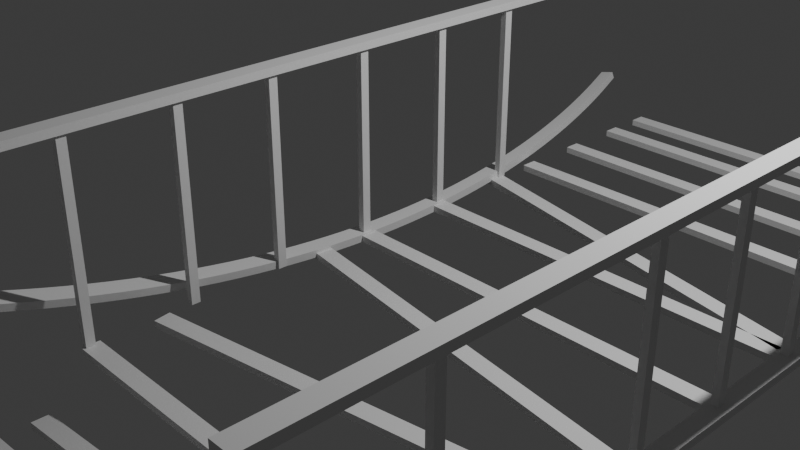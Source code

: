 # Source: PlatformBroken.blend  (saved by Blender 4.0.36; exported with 4.5.12 LTS)
import bpy
from mathutils import Matrix  # noqa: F401  (used for matrix-valued properties, if any)

bpy.ops.wm.read_factory_settings(use_empty=True)
scene = bpy.context.scene
scene.name = 'Scene'

# ---- collections
col_collection = bpy.data.collections.new('Collection'); scene.collection.children.link(col_collection)

# ---- materials (node trees are filled in below, after node groups)
mat_material = bpy.data.materials.new('Material')
mat_material.alpha_threshold = 0.0
mat_material.use_transparent_shadow = False
mat_material.roughness = 0.5
mat_material.line_color = (0.0, 0.0, 0.0, 1.0)
mat_material_001 = bpy.data.materials.new('Material.001')
mat_material_001.alpha_threshold = 0.0
mat_material_001.use_transparent_shadow = False
mat_material_001.roughness = 0.5
mat_material_001.line_color = (0.0, 0.0, 0.0, 1.0)
mat_material_009 = bpy.data.materials.new('Material.009')
mat_material_009.alpha_threshold = 0.0
mat_material_009.use_transparent_shadow = False
mat_material_009.roughness = 0.5
mat_material_009.line_color = (0.0, 0.0, 0.0, 1.0)
mat_material_011 = bpy.data.materials.new('Material.011')
mat_material_011.alpha_threshold = 0.0
mat_material_011.use_transparent_shadow = False
mat_material_011.roughness = 0.5
mat_material_011.line_color = (0.0, 0.0, 0.0, 1.0)
mat_material_014 = bpy.data.materials.new('Material.014')
mat_material_014.alpha_threshold = 0.0
mat_material_014.use_transparent_shadow = False
mat_material_014.roughness = 0.5
mat_material_014.line_color = (0.0, 0.0, 0.0, 1.0)
mat_material_015 = bpy.data.materials.new('Material.015')
mat_material_015.alpha_threshold = 0.0
mat_material_015.use_transparent_shadow = False
mat_material_015.roughness = 0.5
mat_material_015.line_color = (0.0, 0.0, 0.0, 1.0)
mat_material_016 = bpy.data.materials.new('Material.016')
mat_material_016.alpha_threshold = 0.0
mat_material_016.use_transparent_shadow = False
mat_material_016.roughness = 0.5
mat_material_016.line_color = (0.0, 0.0, 0.0, 1.0)
mat_material_017 = bpy.data.materials.new('Material.017')
mat_material_017.alpha_threshold = 0.0
mat_material_017.use_transparent_shadow = False
mat_material_017.roughness = 0.5
mat_material_017.line_color = (0.0, 0.0, 0.0, 1.0)
mat_material_018 = bpy.data.materials.new('Material.018')
mat_material_018.alpha_threshold = 0.0
mat_material_018.use_transparent_shadow = False
mat_material_018.roughness = 0.5
mat_material_018.line_color = (0.0, 0.0, 0.0, 1.0)
mat_material_021 = bpy.data.materials.new('Material.021')
mat_material_021.alpha_threshold = 0.0
mat_material_021.use_transparent_shadow = False
mat_material_021.roughness = 0.5
mat_material_021.line_color = (0.0, 0.0, 0.0, 1.0)
mat_material_022 = bpy.data.materials.new('Material.022')
mat_material_022.alpha_threshold = 0.0
mat_material_022.use_transparent_shadow = False
mat_material_022.roughness = 0.5
mat_material_022.line_color = (0.0, 0.0, 0.0, 1.0)
mat_material_023 = bpy.data.materials.new('Material.023')
mat_material_023.alpha_threshold = 0.0
mat_material_023.use_transparent_shadow = False
mat_material_023.roughness = 0.5
mat_material_023.line_color = (0.0, 0.0, 0.0, 1.0)
mat_material_024 = bpy.data.materials.new('Material.024')
mat_material_024.alpha_threshold = 0.0
mat_material_024.use_transparent_shadow = False
mat_material_024.roughness = 0.5
mat_material_024.line_color = (0.0, 0.0, 0.0, 1.0)
mat_material_025 = bpy.data.materials.new('Material.025')
mat_material_025.alpha_threshold = 0.0
mat_material_025.use_transparent_shadow = False
mat_material_025.roughness = 0.5
mat_material_025.line_color = (0.0, 0.0, 0.0, 1.0)
mat_material_026 = bpy.data.materials.new('Material.026')
mat_material_026.alpha_threshold = 0.0
mat_material_026.use_transparent_shadow = False
mat_material_026.roughness = 0.5
mat_material_026.line_color = (0.0, 0.0, 0.0, 1.0)
mat_material_027 = bpy.data.materials.new('Material.027')
mat_material_027.alpha_threshold = 0.0
mat_material_027.use_transparent_shadow = False
mat_material_027.roughness = 0.5
mat_material_027.line_color = (0.0, 0.0, 0.0, 1.0)
mat_material_028 = bpy.data.materials.new('Material.028')
mat_material_028.alpha_threshold = 0.0
mat_material_028.use_transparent_shadow = False
mat_material_028.roughness = 0.5
mat_material_028.line_color = (0.0, 0.0, 0.0, 1.0)
mat_material_029 = bpy.data.materials.new('Material.029')
mat_material_029.alpha_threshold = 0.0
mat_material_029.use_transparent_shadow = False
mat_material_029.roughness = 0.5
mat_material_029.line_color = (0.0, 0.0, 0.0, 1.0)
mat_material_030 = bpy.data.materials.new('Material.030')
mat_material_030.alpha_threshold = 0.0
mat_material_030.use_transparent_shadow = False
mat_material_030.roughness = 0.5
mat_material_030.line_color = (0.0, 0.0, 0.0, 1.0)
mat_material_031 = bpy.data.materials.new('Material.031')
mat_material_031.alpha_threshold = 0.0
mat_material_031.use_transparent_shadow = False
mat_material_031.roughness = 0.5
mat_material_031.line_color = (0.0, 0.0, 0.0, 1.0)
mat_material_032 = bpy.data.materials.new('Material.032')
mat_material_032.alpha_threshold = 0.0
mat_material_032.use_transparent_shadow = False
mat_material_032.roughness = 0.5
mat_material_032.line_color = (0.0, 0.0, 0.0, 1.0)
mat_material_034 = bpy.data.materials.new('Material.034')
mat_material_034.alpha_threshold = 0.0
mat_material_034.use_transparent_shadow = False
mat_material_034.roughness = 0.5
mat_material_034.line_color = (0.0, 0.0, 0.0, 1.0)
mat_material_035 = bpy.data.materials.new('Material.035')
mat_material_035.alpha_threshold = 0.0
mat_material_035.use_transparent_shadow = False
mat_material_035.roughness = 0.5
mat_material_035.line_color = (0.0, 0.0, 0.0, 1.0)
mat_material_036 = bpy.data.materials.new('Material.036')
mat_material_036.alpha_threshold = 0.0
mat_material_036.use_transparent_shadow = False
mat_material_036.roughness = 0.5
mat_material_036.line_color = (0.0, 0.0, 0.0, 1.0)
mat_material_037 = bpy.data.materials.new('Material.037')
mat_material_037.alpha_threshold = 0.0
mat_material_037.use_transparent_shadow = False
mat_material_037.roughness = 0.5
mat_material_037.line_color = (0.0, 0.0, 0.0, 1.0)
mat_material_038 = bpy.data.materials.new('Material.038')
mat_material_038.alpha_threshold = 0.0
mat_material_038.use_transparent_shadow = False
mat_material_038.roughness = 0.5
mat_material_038.line_color = (0.0, 0.0, 0.0, 1.0)
mat_material_039 = bpy.data.materials.new('Material.039')
mat_material_039.alpha_threshold = 0.0
mat_material_039.use_transparent_shadow = False
mat_material_039.roughness = 0.5
mat_material_039.line_color = (0.0, 0.0, 0.0, 1.0)
mat_material_040 = bpy.data.materials.new('Material.040')
mat_material_040.alpha_threshold = 0.0
mat_material_040.use_transparent_shadow = False
mat_material_040.roughness = 0.5
mat_material_040.line_color = (0.0, 0.0, 0.0, 1.0)
mat_material_041 = bpy.data.materials.new('Material.041')
mat_material_041.alpha_threshold = 0.0
mat_material_041.use_transparent_shadow = False
mat_material_041.roughness = 0.5
mat_material_041.line_color = (0.0, 0.0, 0.0, 1.0)
mat_material_043 = bpy.data.materials.new('Material.043')
mat_material_043.alpha_threshold = 0.0
mat_material_043.use_transparent_shadow = False
mat_material_043.roughness = 0.5
mat_material_043.line_color = (0.0, 0.0, 0.0, 1.0)
mat_material_044 = bpy.data.materials.new('Material.044')
mat_material_044.alpha_threshold = 0.0
mat_material_044.use_transparent_shadow = False
mat_material_044.roughness = 0.5
mat_material_044.line_color = (0.0, 0.0, 0.0, 1.0)

# ---- material node trees
mat_material.use_nodes = True; mat_material.node_tree.nodes.clear()
_N = mat_material.node_tree.nodes; _L = mat_material.node_tree.links
n0 = _N.new('ShaderNodeOutputMaterial'); n0.name = 'Material Output'; n0.location = (300, 300)
n1 = _N.new('ShaderNodeBsdfPrincipled'); n1.name = 'Principled BSDF'; n1.location = (10, 300)
n1.inputs[3].default_value = 1.45
_L.new(n1.outputs[0], n0.inputs[0])
n0.is_active_output = True
mat_material_001.use_nodes = True; mat_material_001.node_tree.nodes.clear()
_N = mat_material_001.node_tree.nodes; _L = mat_material_001.node_tree.links
n0 = _N.new('ShaderNodeOutputMaterial'); n0.name = 'Material Output'; n0.location = (300, 300)
n1 = _N.new('ShaderNodeBsdfPrincipled'); n1.name = 'Principled BSDF'; n1.location = (10, 300)
n1.inputs[3].default_value = 1.45
_L.new(n1.outputs[0], n0.inputs[0])
n0.is_active_output = True
mat_material_009.use_nodes = True; mat_material_009.node_tree.nodes.clear()
_N = mat_material_009.node_tree.nodes; _L = mat_material_009.node_tree.links
n0 = _N.new('ShaderNodeOutputMaterial'); n0.name = 'Material Output'; n0.location = (300, 300)
n1 = _N.new('ShaderNodeBsdfPrincipled'); n1.name = 'Principled BSDF'; n1.location = (10, 300)
n1.inputs[3].default_value = 1.45
_L.new(n1.outputs[0], n0.inputs[0])
n0.is_active_output = True
mat_material_011.use_nodes = True; mat_material_011.node_tree.nodes.clear()
_N = mat_material_011.node_tree.nodes; _L = mat_material_011.node_tree.links
n0 = _N.new('ShaderNodeOutputMaterial'); n0.name = 'Material Output'; n0.location = (300, 300)
n1 = _N.new('ShaderNodeBsdfPrincipled'); n1.name = 'Principled BSDF'; n1.location = (10, 300)
n1.inputs[3].default_value = 1.45
_L.new(n1.outputs[0], n0.inputs[0])
n0.is_active_output = True
mat_material_014.use_nodes = True; mat_material_014.node_tree.nodes.clear()
_N = mat_material_014.node_tree.nodes; _L = mat_material_014.node_tree.links
n0 = _N.new('ShaderNodeOutputMaterial'); n0.name = 'Material Output'; n0.location = (300, 300)
n1 = _N.new('ShaderNodeBsdfPrincipled'); n1.name = 'Principled BSDF'; n1.location = (10, 300)
n1.inputs[3].default_value = 1.45
_L.new(n1.outputs[0], n0.inputs[0])
n0.is_active_output = True
mat_material_015.use_nodes = True; mat_material_015.node_tree.nodes.clear()
_N = mat_material_015.node_tree.nodes; _L = mat_material_015.node_tree.links
n0 = _N.new('ShaderNodeOutputMaterial'); n0.name = 'Material Output'; n0.location = (300, 300)
n1 = _N.new('ShaderNodeBsdfPrincipled'); n1.name = 'Principled BSDF'; n1.location = (10, 300)
n1.inputs[3].default_value = 1.45
_L.new(n1.outputs[0], n0.inputs[0])
n0.is_active_output = True
mat_material_016.use_nodes = True; mat_material_016.node_tree.nodes.clear()
_N = mat_material_016.node_tree.nodes; _L = mat_material_016.node_tree.links
n0 = _N.new('ShaderNodeOutputMaterial'); n0.name = 'Material Output'; n0.location = (300, 300)
n1 = _N.new('ShaderNodeBsdfPrincipled'); n1.name = 'Principled BSDF'; n1.location = (10, 300)
n1.inputs[3].default_value = 1.45
_L.new(n1.outputs[0], n0.inputs[0])
n0.is_active_output = True
mat_material_017.use_nodes = True; mat_material_017.node_tree.nodes.clear()
_N = mat_material_017.node_tree.nodes; _L = mat_material_017.node_tree.links
n0 = _N.new('ShaderNodeOutputMaterial'); n0.name = 'Material Output'; n0.location = (300, 300)
n1 = _N.new('ShaderNodeBsdfPrincipled'); n1.name = 'Principled BSDF'; n1.location = (10, 300)
n1.inputs[3].default_value = 1.45
_L.new(n1.outputs[0], n0.inputs[0])
n0.is_active_output = True
mat_material_018.use_nodes = True; mat_material_018.node_tree.nodes.clear()
_N = mat_material_018.node_tree.nodes; _L = mat_material_018.node_tree.links
n0 = _N.new('ShaderNodeOutputMaterial'); n0.name = 'Material Output'; n0.location = (300, 300)
n1 = _N.new('ShaderNodeBsdfPrincipled'); n1.name = 'Principled BSDF'; n1.location = (10, 300)
n1.inputs[3].default_value = 1.45
_L.new(n1.outputs[0], n0.inputs[0])
n0.is_active_output = True
mat_material_021.use_nodes = True; mat_material_021.node_tree.nodes.clear()
_N = mat_material_021.node_tree.nodes; _L = mat_material_021.node_tree.links
n0 = _N.new('ShaderNodeOutputMaterial'); n0.name = 'Material Output'; n0.location = (300, 300)
n1 = _N.new('ShaderNodeBsdfPrincipled'); n1.name = 'Principled BSDF'; n1.location = (10, 300)
n1.inputs[3].default_value = 1.45
_L.new(n1.outputs[0], n0.inputs[0])
n0.is_active_output = True
mat_material_022.use_nodes = True; mat_material_022.node_tree.nodes.clear()
_N = mat_material_022.node_tree.nodes; _L = mat_material_022.node_tree.links
n0 = _N.new('ShaderNodeOutputMaterial'); n0.name = 'Material Output'; n0.location = (300, 300)
n1 = _N.new('ShaderNodeBsdfPrincipled'); n1.name = 'Principled BSDF'; n1.location = (10, 300)
n1.inputs[3].default_value = 1.45
_L.new(n1.outputs[0], n0.inputs[0])
n0.is_active_output = True
mat_material_023.use_nodes = True; mat_material_023.node_tree.nodes.clear()
_N = mat_material_023.node_tree.nodes; _L = mat_material_023.node_tree.links
n0 = _N.new('ShaderNodeOutputMaterial'); n0.name = 'Material Output'; n0.location = (300, 300)
n1 = _N.new('ShaderNodeBsdfPrincipled'); n1.name = 'Principled BSDF'; n1.location = (10, 300)
n1.inputs[3].default_value = 1.45
_L.new(n1.outputs[0], n0.inputs[0])
n0.is_active_output = True
mat_material_024.use_nodes = True; mat_material_024.node_tree.nodes.clear()
_N = mat_material_024.node_tree.nodes; _L = mat_material_024.node_tree.links
n0 = _N.new('ShaderNodeOutputMaterial'); n0.name = 'Material Output'; n0.location = (300, 300)
n1 = _N.new('ShaderNodeBsdfPrincipled'); n1.name = 'Principled BSDF'; n1.location = (10, 300)
n1.inputs[3].default_value = 1.45
_L.new(n1.outputs[0], n0.inputs[0])
n0.is_active_output = True
mat_material_025.use_nodes = True; mat_material_025.node_tree.nodes.clear()
_N = mat_material_025.node_tree.nodes; _L = mat_material_025.node_tree.links
n0 = _N.new('ShaderNodeOutputMaterial'); n0.name = 'Material Output'; n0.location = (300, 300)
n1 = _N.new('ShaderNodeBsdfPrincipled'); n1.name = 'Principled BSDF'; n1.location = (10, 300)
n1.inputs[3].default_value = 1.45
_L.new(n1.outputs[0], n0.inputs[0])
n0.is_active_output = True
mat_material_026.use_nodes = True; mat_material_026.node_tree.nodes.clear()
_N = mat_material_026.node_tree.nodes; _L = mat_material_026.node_tree.links
n0 = _N.new('ShaderNodeOutputMaterial'); n0.name = 'Material Output'; n0.location = (300, 300)
n1 = _N.new('ShaderNodeBsdfPrincipled'); n1.name = 'Principled BSDF'; n1.location = (10, 300)
n1.inputs[3].default_value = 1.45
_L.new(n1.outputs[0], n0.inputs[0])
n0.is_active_output = True
mat_material_027.use_nodes = True; mat_material_027.node_tree.nodes.clear()
_N = mat_material_027.node_tree.nodes; _L = mat_material_027.node_tree.links
n0 = _N.new('ShaderNodeOutputMaterial'); n0.name = 'Material Output'; n0.location = (300, 300)
n1 = _N.new('ShaderNodeBsdfPrincipled'); n1.name = 'Principled BSDF'; n1.location = (10, 300)
n1.inputs[3].default_value = 1.45
_L.new(n1.outputs[0], n0.inputs[0])
n0.is_active_output = True
mat_material_028.use_nodes = True; mat_material_028.node_tree.nodes.clear()
_N = mat_material_028.node_tree.nodes; _L = mat_material_028.node_tree.links
n0 = _N.new('ShaderNodeOutputMaterial'); n0.name = 'Material Output'; n0.location = (300, 300)
n1 = _N.new('ShaderNodeBsdfPrincipled'); n1.name = 'Principled BSDF'; n1.location = (10, 300)
n1.inputs[3].default_value = 1.45
_L.new(n1.outputs[0], n0.inputs[0])
n0.is_active_output = True
mat_material_029.use_nodes = True; mat_material_029.node_tree.nodes.clear()
_N = mat_material_029.node_tree.nodes; _L = mat_material_029.node_tree.links
n0 = _N.new('ShaderNodeOutputMaterial'); n0.name = 'Material Output'; n0.location = (300, 300)
n1 = _N.new('ShaderNodeBsdfPrincipled'); n1.name = 'Principled BSDF'; n1.location = (10, 300)
n1.inputs[3].default_value = 1.45
_L.new(n1.outputs[0], n0.inputs[0])
n0.is_active_output = True
mat_material_030.use_nodes = True; mat_material_030.node_tree.nodes.clear()
_N = mat_material_030.node_tree.nodes; _L = mat_material_030.node_tree.links
n0 = _N.new('ShaderNodeOutputMaterial'); n0.name = 'Material Output'; n0.location = (300, 300)
n1 = _N.new('ShaderNodeBsdfPrincipled'); n1.name = 'Principled BSDF'; n1.location = (10, 300)
n1.inputs[3].default_value = 1.45
_L.new(n1.outputs[0], n0.inputs[0])
n0.is_active_output = True
mat_material_031.use_nodes = True; mat_material_031.node_tree.nodes.clear()
_N = mat_material_031.node_tree.nodes; _L = mat_material_031.node_tree.links
n0 = _N.new('ShaderNodeOutputMaterial'); n0.name = 'Material Output'; n0.location = (300, 300)
n1 = _N.new('ShaderNodeBsdfPrincipled'); n1.name = 'Principled BSDF'; n1.location = (10, 300)
n1.inputs[3].default_value = 1.45
_L.new(n1.outputs[0], n0.inputs[0])
n0.is_active_output = True
mat_material_032.use_nodes = True; mat_material_032.node_tree.nodes.clear()
_N = mat_material_032.node_tree.nodes; _L = mat_material_032.node_tree.links
n0 = _N.new('ShaderNodeOutputMaterial'); n0.name = 'Material Output'; n0.location = (300, 300)
n1 = _N.new('ShaderNodeBsdfPrincipled'); n1.name = 'Principled BSDF'; n1.location = (10, 300)
n1.inputs[3].default_value = 1.45
_L.new(n1.outputs[0], n0.inputs[0])
n0.is_active_output = True
mat_material_034.use_nodes = True; mat_material_034.node_tree.nodes.clear()
_N = mat_material_034.node_tree.nodes; _L = mat_material_034.node_tree.links
n0 = _N.new('ShaderNodeOutputMaterial'); n0.name = 'Material Output'; n0.location = (300, 300)
n1 = _N.new('ShaderNodeBsdfPrincipled'); n1.name = 'Principled BSDF'; n1.location = (10, 300)
n1.inputs[3].default_value = 1.45
_L.new(n1.outputs[0], n0.inputs[0])
n0.is_active_output = True
mat_material_035.use_nodes = True; mat_material_035.node_tree.nodes.clear()
_N = mat_material_035.node_tree.nodes; _L = mat_material_035.node_tree.links
n0 = _N.new('ShaderNodeOutputMaterial'); n0.name = 'Material Output'; n0.location = (300, 300)
n1 = _N.new('ShaderNodeBsdfPrincipled'); n1.name = 'Principled BSDF'; n1.location = (10, 300)
n1.inputs[3].default_value = 1.45
_L.new(n1.outputs[0], n0.inputs[0])
n0.is_active_output = True
mat_material_036.use_nodes = True; mat_material_036.node_tree.nodes.clear()
_N = mat_material_036.node_tree.nodes; _L = mat_material_036.node_tree.links
n0 = _N.new('ShaderNodeOutputMaterial'); n0.name = 'Material Output'; n0.location = (300, 300)
n1 = _N.new('ShaderNodeBsdfPrincipled'); n1.name = 'Principled BSDF'; n1.location = (10, 300)
n1.inputs[3].default_value = 1.45
_L.new(n1.outputs[0], n0.inputs[0])
n0.is_active_output = True
mat_material_037.use_nodes = True; mat_material_037.node_tree.nodes.clear()
_N = mat_material_037.node_tree.nodes; _L = mat_material_037.node_tree.links
n0 = _N.new('ShaderNodeOutputMaterial'); n0.name = 'Material Output'; n0.location = (300, 300)
n1 = _N.new('ShaderNodeBsdfPrincipled'); n1.name = 'Principled BSDF'; n1.location = (10, 300)
n1.inputs[3].default_value = 1.45
_L.new(n1.outputs[0], n0.inputs[0])
n0.is_active_output = True
mat_material_038.use_nodes = True; mat_material_038.node_tree.nodes.clear()
_N = mat_material_038.node_tree.nodes; _L = mat_material_038.node_tree.links
n0 = _N.new('ShaderNodeOutputMaterial'); n0.name = 'Material Output'; n0.location = (300, 300)
n1 = _N.new('ShaderNodeBsdfPrincipled'); n1.name = 'Principled BSDF'; n1.location = (10, 300)
n1.inputs[3].default_value = 1.45
_L.new(n1.outputs[0], n0.inputs[0])
n0.is_active_output = True
mat_material_039.use_nodes = True; mat_material_039.node_tree.nodes.clear()
_N = mat_material_039.node_tree.nodes; _L = mat_material_039.node_tree.links
n0 = _N.new('ShaderNodeOutputMaterial'); n0.name = 'Material Output'; n0.location = (300, 300)
n1 = _N.new('ShaderNodeBsdfPrincipled'); n1.name = 'Principled BSDF'; n1.location = (10, 300)
n1.inputs[3].default_value = 1.45
_L.new(n1.outputs[0], n0.inputs[0])
n0.is_active_output = True
mat_material_040.use_nodes = True; mat_material_040.node_tree.nodes.clear()
_N = mat_material_040.node_tree.nodes; _L = mat_material_040.node_tree.links
n0 = _N.new('ShaderNodeOutputMaterial'); n0.name = 'Material Output'; n0.location = (300, 300)
n1 = _N.new('ShaderNodeBsdfPrincipled'); n1.name = 'Principled BSDF'; n1.location = (10, 300)
n1.inputs[3].default_value = 1.45
_L.new(n1.outputs[0], n0.inputs[0])
n0.is_active_output = True
mat_material_041.use_nodes = True; mat_material_041.node_tree.nodes.clear()
_N = mat_material_041.node_tree.nodes; _L = mat_material_041.node_tree.links
n0 = _N.new('ShaderNodeOutputMaterial'); n0.name = 'Material Output'; n0.location = (300, 300)
n1 = _N.new('ShaderNodeBsdfPrincipled'); n1.name = 'Principled BSDF'; n1.location = (10, 300)
n1.inputs[3].default_value = 1.45
_L.new(n1.outputs[0], n0.inputs[0])
n0.is_active_output = True
mat_material_043.use_nodes = True; mat_material_043.node_tree.nodes.clear()
_N = mat_material_043.node_tree.nodes; _L = mat_material_043.node_tree.links
n0 = _N.new('ShaderNodeOutputMaterial'); n0.name = 'Material Output'; n0.location = (300, 300)
n1 = _N.new('ShaderNodeBsdfPrincipled'); n1.name = 'Principled BSDF'; n1.location = (10, 300)
n1.inputs[3].default_value = 1.45
_L.new(n1.outputs[0], n0.inputs[0])
n0.is_active_output = True
mat_material_044.use_nodes = True; mat_material_044.node_tree.nodes.clear()
_N = mat_material_044.node_tree.nodes; _L = mat_material_044.node_tree.links
n0 = _N.new('ShaderNodeOutputMaterial'); n0.name = 'Material Output'; n0.location = (300, 300)
n1 = _N.new('ShaderNodeBsdfPrincipled'); n1.name = 'Principled BSDF'; n1.location = (10, 300)
n1.inputs[3].default_value = 1.45
_L.new(n1.outputs[0], n0.inputs[0])
n0.is_active_output = True

# ---- world
world_world = bpy.data.worlds.new('World'); scene.world = world_world
world_world.use_nodes = True; world_world.node_tree.nodes.clear()
_N = world_world.node_tree.nodes; _L = world_world.node_tree.links
n0 = _N.new('ShaderNodeOutputWorld'); n0.name = 'World Output'; n0.location = (300, 300)
n1 = _N.new('ShaderNodeBackground'); n1.name = 'Background'; n1.location = (10, 300)
n1.inputs[0].default_value = (0.05088, 0.05088, 0.05088, 1.0)
_L.new(n1.outputs[0], n0.inputs[0])
n0.is_active_output = True
world_world.color = (0.05088, 0.05088, 0.05088)
world_world.use_sun_shadow = False
world_world.sun_shadow_jitter_overblur = 0.0

# ---- cameras
cam_camera = bpy.data.cameras.new('Camera')
cam_camera.clip_end = 100.0
cam_camera.ortho_scale = 7.314

# ---- lights
light_light = bpy.data.lights.new('Light', 'POINT')
light_light.transmission_factor = 0.0
light_light.use_soft_falloff = False
light_light.energy = 1000.0
light_light.shadow_soft_size = 0.1
light_light.shadow_maximum_resolution = 0.006
light_light.use_absolute_resolution = True

# ---- meshes
me_cube = bpy.data.meshes.new('Cube')
me_cube.from_pydata([(1.0, 1.0, 1.0), (1.0, 1.0, -1.0), (1.0, -1.0, 1.0), (1.0, -1.0, -1.0), (-1.0, 1.0, 1.0), (-1.0, 1.0, -1.0), (-1.0, -1.0, 1.0), (-1.0, -1.0, -1.0), (-1.0, 0.9216, -1.0), (-1.0, 0.8824, -1.0), (-1.0, 0.8431, -1.0), (-1.0, 0.8039, -1.0), (-1.0, 0.7647, -1.0), (-1.0, 0.7255, -1.0), (-1.0, 0.6863, -1.0), (-1.0, 0.6471, -1.0), (-1.0, 0.6078, -1.0), (-1.0, 0.5686, -1.0), (-1.0, 0.5294, -1.0), (-1.0, 0.4902, -1.0), (-1.0, 0.451, -1.0), (-1.0, 0.4118, -1.0), (-1.0, 0.3725, -1.0), (-1.0, 0.3333, -1.0), (-1.0, 0.2941, -1.0), (-1.0, 0.2549, -1.0), (-1.0, 0.2157, -1.0), (-1.0, 0.1765, -1.0), (-1.0, 0.1373, -1.0), (-1.0, 0.09804, -1.0), (-1.0, 0.05882, -1.0), (-1.0, 0.01961, -1.0), (-1.0, -0.01961, -1.0), (-1.0, -0.05882, -1.0), (-1.0, -0.09804, -1.0), (-1.0, -0.1373, -1.0), (-1.0, -0.1765, -1.0), (-1.0, -0.2157, -1.0), (-1.0, -0.2549, -1.0), (-1.0, -0.2941, -1.0), (-1.0, -0.3333, -1.0), (-1.0, -0.3725, -1.0), (-1.0, -0.4118, -1.0), (-1.0, -0.451, -1.0), (-1.0, -0.4902, -1.0), (-1.0, -0.5294, -1.0), (-1.0, -0.5686, -1.0), (-1.0, -0.6078, -1.0), (-1.0, -0.6471, -1.0), (-1.0, -0.6863, -1.0), (-1.0, -0.7255, -1.0), (-1.0, -0.7647, -1.0), (-1.0, -0.8039, -1.0), (-1.0, -0.8431, -1.0), (-1.0, -0.8824, -1.0), (-1.0, -0.9216, -1.0), (-1.0, -0.9608, -1.0), (-1.0, -1.0, -1.0), (1.0, 0.9216, 1.0), (1.0, 0.8824, 1.0), (1.0, 0.8431, 1.0), (1.0, 0.8039, 1.0), (1.0, 0.7647, 1.0), (1.0, 0.7255, 1.0), (1.0, 0.6863, 1.0), (1.0, 0.6471, 1.0), (1.0, 0.6078, 1.0), (1.0, 0.5686, 1.0), (1.0, 0.5294, 1.0), (1.0, 0.4902, 1.0), (1.0, 0.451, 1.0), (1.0, 0.4118, 1.0), (1.0, 0.3725, 1.0), (1.0, 0.3333, 1.0), (1.0, 0.2941, 1.0), (1.0, 0.2549, 1.0), (1.0, 0.2157, 1.0), (1.0, 0.1765, 1.0), (1.0, 0.1373, 1.0), (1.0, 0.09804, 1.0), (1.0, 0.05882, 1.0), (1.0, 0.01961, 1.0), (1.0, -0.01961, 1.0), (1.0, -0.05882, 1.0), (1.0, -0.09804, 1.0), (1.0, -0.1373, 1.0), (1.0, -0.1765, 1.0), (1.0, -0.2157, 1.0), (1.0, -0.2549, 1.0), (1.0, -0.2941, 1.0), (1.0, -0.3333, 1.0), (1.0, -0.3725, 1.0), (1.0, -0.4118, 1.0), (1.0, -0.451, 1.0), (1.0, -0.4902, 1.0), (1.0, -0.5294, 1.0), (1.0, -0.5686, 1.0), (1.0, -0.6078, 1.0), (1.0, -0.6471, 1.0), (1.0, -0.6863, 1.0), (1.0, -0.7255, 1.0), (1.0, -0.7647, 1.0), (1.0, -0.8039, 1.0), (1.0, -0.8431, 1.0), (1.0, -0.8824, 1.0), (1.0, -0.9216, 1.0), (1.0, -0.9608, 1.0), (1.0, -1.0, 1.0), (-1.0, -1.0, 1.0), (-1.0, -0.9608, 1.0), (-1.0, -0.9216, 1.0), (-1.0, -0.8824, 1.0), (-1.0, -0.8431, 1.0), (-1.0, -0.8039, 1.0), (-1.0, -0.7647, 1.0), (-1.0, -0.7255, 1.0), (-1.0, -0.6863, 1.0), (-1.0, -0.6471, 1.0), (-1.0, -0.6078, 1.0), (-1.0, -0.5686, 1.0), (-1.0, -0.5294, 1.0), (-1.0, -0.4902, 1.0), (-1.0, -0.451, 1.0), (-1.0, -0.4118, 1.0), (-1.0, -0.3725, 1.0), (-1.0, -0.3333, 1.0), (-1.0, -0.2941, 1.0), (-1.0, -0.2549, 1.0), (-1.0, -0.2157, 1.0), (-1.0, -0.1765, 1.0), (-1.0, -0.1373, 1.0), (-1.0, -0.09804, 1.0), (-1.0, -0.05882, 1.0), (-1.0, -0.01961, 1.0), (-1.0, 0.01961, 1.0), (-1.0, 0.05882, 1.0), (-1.0, 0.09804, 1.0), (-1.0, 0.1373, 1.0), (-1.0, 0.1765, 1.0), (-1.0, 0.2157, 1.0), (-1.0, 0.2549, 1.0), (-1.0, 0.2941, 1.0), (-1.0, 0.3333, 1.0), (-1.0, 0.3725, 1.0), (-1.0, 0.4118, 1.0), (-1.0, 0.451, 1.0), (-1.0, 0.4902, 1.0), (-1.0, 0.5294, 1.0), (-1.0, 0.5686, 1.0), (-1.0, 0.6078, 1.0), (-1.0, 0.6471, 1.0), (-1.0, 0.6863, 1.0), (-1.0, 0.7255, 1.0), (-1.0, 0.7647, 1.0), (-1.0, 0.8039, 1.0), (-1.0, 0.8431, 1.0), (-1.0, 0.8824, 1.0), (-1.0, 0.9216, 1.0), (1.0, -1.0, -1.0), (1.0, -0.9608, -1.0), (1.0, -0.9216, -1.0), (1.0, -0.8824, -1.0), (1.0, -0.8431, -1.0), (1.0, -0.8039, -1.0), (1.0, -0.7647, -1.0), (1.0, -0.7255, -1.0), (1.0, -0.6863, -1.0), (1.0, -0.6471, -1.0), (1.0, -0.6078, -1.0), (1.0, -0.5686, -1.0), (1.0, -0.5294, -1.0), (1.0, -0.4902, -1.0), (1.0, -0.451, -1.0), (1.0, -0.4118, -1.0), (1.0, -0.3725, -1.0), (1.0, -0.3333, -1.0), (1.0, -0.2941, -1.0), (1.0, -0.2549, -1.0), (1.0, -0.2157, -1.0), (1.0, -0.1765, -1.0), (1.0, -0.1373, -1.0), (1.0, -0.09804, -1.0), (1.0, -0.05882, -1.0), (1.0, -0.01961, -1.0), (1.0, 0.01961, -1.0), (1.0, 0.05882, -1.0), (1.0, 0.09804, -1.0), (1.0, 0.1373, -1.0), (1.0, 0.1765, -1.0), (1.0, 0.2157, -1.0), (1.0, 0.2549, -1.0), (1.0, 0.2941, -1.0), (1.0, 0.3333, -1.0), (1.0, 0.3725, -1.0), (1.0, 0.4118, -1.0), (1.0, 0.451, -1.0), (1.0, 0.4902, -1.0), (1.0, 0.5294, -1.0), (1.0, 0.5686, -1.0), (1.0, 0.6078, -1.0), (1.0, 0.6471, -1.0), (1.0, 0.6863, -1.0), (1.0, 0.7255, -1.0), (1.0, 0.7647, -1.0), (1.0, 0.8039, -1.0), (1.0, 0.8431, -1.0), (1.0, 0.8824, -1.0), (1.0, 0.9216, -1.0)], [], [(107, 108, 6, 2), (3, 2, 6, 7), (8, 157, 4, 5), (57, 158, 3, 7), (158, 107, 2, 3), (5, 4, 0, 1), (1, 0, 58, 207), (207, 58, 59, 206), (206, 59, 60, 205), (205, 60, 61, 204), (204, 61, 62, 203), (203, 62, 63, 202), (202, 63, 64, 201), (201, 64, 65, 200), (200, 65, 66, 199), (199, 66, 67, 198), (198, 67, 68, 197), (197, 68, 69, 196), (196, 69, 70, 195), (195, 70, 71, 194), (194, 71, 72, 193), (193, 72, 73, 192), (192, 73, 74, 191), (191, 74, 75, 190), (190, 75, 76, 189), (189, 76, 77, 188), (188, 77, 78, 187), (187, 78, 79, 186), (186, 79, 80, 185), (185, 80, 81, 184), (184, 81, 82, 183), (183, 82, 83, 182), (182, 83, 84, 181), (181, 84, 85, 180), (180, 85, 86, 179), (179, 86, 87, 178), (178, 87, 88, 177), (177, 88, 89, 176), (176, 89, 90, 175), (175, 90, 91, 174), (174, 91, 92, 173), (173, 92, 93, 172), (172, 93, 94, 171), (171, 94, 95, 170), (170, 95, 96, 169), (169, 96, 97, 168), (168, 97, 98, 167), (167, 98, 99, 166), (166, 99, 100, 165), (165, 100, 101, 164), (164, 101, 102, 163), (163, 102, 103, 162), (162, 103, 104, 161), (161, 104, 105, 160), (160, 105, 106, 159), (159, 106, 107, 158), (5, 1, 207, 8), (8, 207, 206, 9), (9, 206, 205, 10), (10, 205, 204, 11), (11, 204, 203, 12), (12, 203, 202, 13), (13, 202, 201, 14), (14, 201, 200, 15), (15, 200, 199, 16), (16, 199, 198, 17), (17, 198, 197, 18), (18, 197, 196, 19), (19, 196, 195, 20), (20, 195, 194, 21), (21, 194, 193, 22), (22, 193, 192, 23), (23, 192, 191, 24), (24, 191, 190, 25), (25, 190, 189, 26), (26, 189, 188, 27), (27, 188, 187, 28), (28, 187, 186, 29), (29, 186, 185, 30), (30, 185, 184, 31), (31, 184, 183, 32), (32, 183, 182, 33), (33, 182, 181, 34), (34, 181, 180, 35), (35, 180, 179, 36), (36, 179, 178, 37), (37, 178, 177, 38), (38, 177, 176, 39), (39, 176, 175, 40), (40, 175, 174, 41), (41, 174, 173, 42), (42, 173, 172, 43), (43, 172, 171, 44), (44, 171, 170, 45), (45, 170, 169, 46), (46, 169, 168, 47), (47, 168, 167, 48), (48, 167, 166, 49), (49, 166, 165, 50), (50, 165, 164, 51), (51, 164, 163, 52), (52, 163, 162, 53), (53, 162, 161, 54), (54, 161, 160, 55), (55, 160, 159, 56), (56, 159, 158, 57), (7, 6, 108, 57), (57, 108, 109, 56), (56, 109, 110, 55), (55, 110, 111, 54), (54, 111, 112, 53), (53, 112, 113, 52), (52, 113, 114, 51), (51, 114, 115, 50), (50, 115, 116, 49), (49, 116, 117, 48), (48, 117, 118, 47), (47, 118, 119, 46), (46, 119, 120, 45), (45, 120, 121, 44), (44, 121, 122, 43), (43, 122, 123, 42), (42, 123, 124, 41), (41, 124, 125, 40), (40, 125, 126, 39), (39, 126, 127, 38), (38, 127, 128, 37), (37, 128, 129, 36), (36, 129, 130, 35), (35, 130, 131, 34), (34, 131, 132, 33), (33, 132, 133, 32), (32, 133, 134, 31), (31, 134, 135, 30), (30, 135, 136, 29), (29, 136, 137, 28), (28, 137, 138, 27), (27, 138, 139, 26), (26, 139, 140, 25), (25, 140, 141, 24), (24, 141, 142, 23), (23, 142, 143, 22), (22, 143, 144, 21), (21, 144, 145, 20), (20, 145, 146, 19), (19, 146, 147, 18), (18, 147, 148, 17), (17, 148, 149, 16), (16, 149, 150, 15), (15, 150, 151, 14), (14, 151, 152, 13), (13, 152, 153, 12), (12, 153, 154, 11), (11, 154, 155, 10), (10, 155, 156, 9), (9, 156, 157, 8), (0, 4, 157, 58), (58, 157, 156, 59), (59, 156, 155, 60), (60, 155, 154, 61), (61, 154, 153, 62), (62, 153, 152, 63), (63, 152, 151, 64), (64, 151, 150, 65), (65, 150, 149, 66), (66, 149, 148, 67), (67, 148, 147, 68), (68, 147, 146, 69), (69, 146, 145, 70), (70, 145, 144, 71), (71, 144, 143, 72), (72, 143, 142, 73), (73, 142, 141, 74), (74, 141, 140, 75), (75, 140, 139, 76), (76, 139, 138, 77), (77, 138, 137, 78), (78, 137, 136, 79), (79, 136, 135, 80), (80, 135, 134, 81), (81, 134, 133, 82), (82, 133, 132, 83), (83, 132, 131, 84), (84, 131, 130, 85), (85, 130, 129, 86), (86, 129, 128, 87), (87, 128, 127, 88), (88, 127, 126, 89), (89, 126, 125, 90), (90, 125, 124, 91), (91, 124, 123, 92), (92, 123, 122, 93), (93, 122, 121, 94), (94, 121, 120, 95), (95, 120, 119, 96), (96, 119, 118, 97), (97, 118, 117, 98), (98, 117, 116, 99), (99, 116, 115, 100), (100, 115, 114, 101), (101, 114, 113, 102), (102, 113, 112, 103), (103, 112, 111, 104), (104, 111, 110, 105), (105, 110, 109, 106), (106, 109, 108, 107)])
_uv = me_cube.uv_layers.new(name='UVMap')
_uv.uv.foreach_set('vector', [0.625, 0.75, 0.875, 0.75, 0.875, 0.75, 0.625, 0.75, 0.375, 0.75, 0.625, 0.75, 0.625, 1.0, 0.375, 1.0, 0.375, 0.2402, 0.625, 0.2402, 0.625, 0.25, 0.375, 0.25, 0.125, 0.75, 0.375, 0.75, 0.375, 0.75, 0.125, 0.75, 0.375, 0.75, 0.625, 0.75, 0.625, 0.75, 0.375, 0.75, 0.375, 0.25, 0.625, 0.25, 0.625, 0.5, 0.375, 0.5, 0.375, 0.5, 0.625, 0.5, 0.625, 0.5098, 0.375, 0.5098, 0.375, 0.5098, 0.625, 0.5098, 0.625, 0.5147, 0.375, 0.5147, 0.375, 0.5147, 0.625, 0.5147, 0.625, 0.5196, 0.375, 0.5196, 0.375, 0.5196, 0.625, 0.5196, 0.625, 0.5245, 0.375, 0.5245, 0.375, 0.5245, 0.625, 0.5245, 0.625, 0.5294, 0.375, 0.5294, 0.375, 0.5294, 0.625, 0.5294, 0.625, 0.5343, 0.375, 0.5343, 0.375, 0.5343, 0.625, 0.5343, 0.625, 0.5392, 0.375, 0.5392, 0.375, 0.5392, 0.625, 0.5392, 0.625, 0.5441, 0.375, 0.5441, 0.375, 0.5441, 0.625, 0.5441, 0.625, 0.549, 0.375, 0.549, 0.375, 0.549, 0.625, 0.549, 0.625, 0.5539, 0.375, 0.5539, 0.375, 0.5539, 0.625, 0.5539, 0.625, 0.5588, 0.375, 0.5588, 0.375, 0.5588, 0.625, 0.5588, 0.625, 0.5637, 0.375, 0.5637, 0.375, 0.5637, 0.625, 0.5637, 0.625, 0.5686, 0.375, 0.5686, 0.375, 0.5686, 0.625, 0.5686, 0.625, 0.5735, 0.375, 0.5735, 0.375, 0.5735, 0.625, 0.5735, 0.625, 0.5784, 0.375, 0.5784, 0.375, 0.5784, 0.625, 0.5784, 0.625, 0.5833, 0.375, 0.5833, 0.375, 0.5833, 0.625, 0.5833, 0.625, 0.5882, 0.375, 0.5882, 0.375, 0.5882, 0.625, 0.5882, 0.625, 0.5931, 0.375, 0.5931, 0.375, 0.5931, 0.625, 0.5931, 0.625, 0.598, 0.375, 0.598, 0.375, 0.598, 0.625, 0.598, 0.625, 0.6029, 0.375, 0.6029, 0.375, 0.6029, 0.625, 0.6029, 0.625, 0.6078, 0.375, 0.6078, 0.375, 0.6078, 0.625, 0.6078, 0.625, 0.6127, 0.375, 0.6127, 0.375, 0.6127, 0.625, 0.6127, 0.625, 0.6176, 0.375, 0.6176, 0.375, 0.6176, 0.625, 0.6176, 0.625, 0.6225, 0.375, 0.6225, 0.375, 0.6225, 0.625, 0.6225, 0.625, 0.6275, 0.375, 0.6275, 0.375, 0.6275, 0.625, 0.6275, 0.625, 0.6324, 0.375, 0.6324, 0.375, 0.6324, 0.625, 0.6324, 0.625, 0.6373, 0.375, 0.6373, 0.375, 0.6373, 0.625, 0.6373, 0.625, 0.6422, 0.375, 0.6422, 0.375, 0.6422, 0.625, 0.6422, 0.625, 0.6471, 0.375, 0.6471, 0.375, 0.6471, 0.625, 0.6471, 0.625, 0.652, 0.375, 0.652, 0.375, 0.652, 0.625, 0.652, 0.625, 0.6569, 0.375, 0.6569, 0.375, 0.6569, 0.625, 0.6569, 0.625, 0.6618, 0.375, 0.6618, 0.375, 0.6618, 0.625, 0.6618, 0.625, 0.6667, 0.375, 0.6667, 0.375, 0.6667, 0.625, 0.6667, 0.625, 0.6716, 0.375, 0.6716, 0.375, 0.6716, 0.625, 0.6716, 0.625, 0.6765, 0.375, 0.6765, 0.375, 0.6765, 0.625, 0.6765, 0.625, 0.6814, 0.375, 0.6814, 0.375, 0.6814, 0.625, 0.6814, 0.625, 0.6863, 0.375, 0.6863, 0.375, 0.6863, 0.625, 0.6863, 0.625, 0.6912, 0.375, 0.6912, 0.375, 0.6912, 0.625, 0.6912, 0.625, 0.6961, 0.375, 0.6961, 0.375, 0.6961, 0.625, 0.6961, 0.625, 0.701, 0.375, 0.701, 0.375, 0.701, 0.625, 0.701, 0.625, 0.7059, 0.375, 0.7059, 0.375, 0.7059, 0.625, 0.7059, 0.625, 0.7108, 0.375, 0.7108, 0.375, 0.7108, 0.625, 0.7108, 0.625, 0.7157, 0.375, 0.7157, 0.375, 0.7157, 0.625, 0.7157, 0.625, 0.7206, 0.375, 0.7206, 0.375, 0.7206, 0.625, 0.7206, 0.625, 0.7255, 0.375, 0.7255, 0.375, 0.7255, 0.625, 0.7255, 0.625, 0.7304, 0.375, 0.7304, 0.375, 0.7304, 0.625, 0.7304, 0.625, 0.7353, 0.375, 0.7353, 0.375, 0.7353, 0.625, 0.7353, 0.625, 0.7402, 0.375, 0.7402, 0.375, 0.7402, 0.625, 0.7402, 0.625, 0.7451, 0.375, 0.7451, 0.375, 0.7451, 0.625, 0.7451, 0.625, 0.75, 0.375, 0.75, 0.125, 0.5, 0.375, 0.5, 0.375, 0.5098, 0.125, 0.5098, 0.125, 0.5098, 0.375, 0.5098, 0.375, 0.5147, 0.125, 0.5147, 0.125, 0.5147, 0.375, 0.5147, 0.375, 0.5196, 0.125, 0.5196, 0.125, 0.5196, 0.375, 0.5196, 0.375, 0.5245, 0.125, 0.5245, 0.125, 0.5245, 0.375, 0.5245, 0.375, 0.5294, 0.125, 0.5294, 0.125, 0.5294, 0.375, 0.5294, 0.375, 0.5343, 0.125, 0.5343, 0.125, 0.5343, 0.375, 0.5343, 0.375, 0.5392, 0.125, 0.5392, 0.125, 0.5392, 0.375, 0.5392, 0.375, 0.5441, 0.125, 0.5441, 0.125, 0.5441, 0.375, 0.5441, 0.375, 0.549, 0.125, 0.549, 0.125, 0.549, 0.375, 0.549, 0.375, 0.5539, 0.125, 0.5539, 0.125, 0.5539, 0.375, 0.5539, 0.375, 0.5588, 0.125, 0.5588, 0.125, 0.5588, 0.375, 0.5588, 0.375, 0.5637, 0.125, 0.5637, 0.125, 0.5637, 0.375, 0.5637, 0.375, 0.5686, 0.125, 0.5686, 0.125, 0.5686, 0.375, 0.5686, 0.375, 0.5735, 0.125, 0.5735, 0.125, 0.5735, 0.375, 0.5735, 0.375, 0.5784, 0.125, 0.5784, 0.125, 0.5784, 0.375, 0.5784, 0.375, 0.5833, 0.125, 0.5833, 0.125, 0.5833, 0.375, 0.5833, 0.375, 0.5882, 0.125, 0.5882, 0.125, 0.5882, 0.375, 0.5882, 0.375, 0.5931, 0.125, 0.5931, 0.125, 0.5931, 0.375, 0.5931, 0.375, 0.598, 0.125, 0.598, 0.125, 0.598, 0.375, 0.598, 0.375, 0.6029, 0.125, 0.6029, 0.125, 0.6029, 0.375, 0.6029, 0.375, 0.6078, 0.125, 0.6078, 0.125, 0.6078, 0.375, 0.6078, 0.375, 0.6127, 0.125, 0.6127, 0.125, 0.6127, 0.375, 0.6127, 0.375, 0.6176, 0.125, 0.6176, 0.125, 0.6176, 0.375, 0.6176, 0.375, 0.6225, 0.125, 0.6225, 0.125, 0.6225, 0.375, 0.6225, 0.375, 0.6275, 0.125, 0.6275, 0.125, 0.6275, 0.375, 0.6275, 0.375, 0.6324, 0.125, 0.6324, 0.125, 0.6324, 0.375, 0.6324, 0.375, 0.6373, 0.125, 0.6373, 0.125, 0.6373, 0.375, 0.6373, 0.375, 0.6422, 0.125, 0.6422, 0.125, 0.6422, 0.375, 0.6422, 0.375, 0.6471, 0.125, 0.6471, 0.125, 0.6471, 0.375, 0.6471, 0.375, 0.652, 0.125, 0.652, 0.125, 0.652, 0.375, 0.652, 0.375, 0.6569, 0.125, 0.6569, 0.125, 0.6569, 0.375, 0.6569, 0.375, 0.6618, 0.125, 0.6618, 0.125, 0.6618, 0.375, 0.6618, 0.375, 0.6667, 0.125, 0.6667, 0.125, 0.6667, 0.375, 0.6667, 0.375, 0.6716, 0.125, 0.6716, 0.125, 0.6716, 0.375, 0.6716, 0.375, 0.6765, 0.125, 0.6765, 0.125, 0.6765, 0.375, 0.6765, 0.375, 0.6814, 0.125, 0.6814, 0.125, 0.6814, 0.375, 0.6814, 0.375, 0.6863, 0.125, 0.6863, 0.125, 0.6863, 0.375, 0.6863, 0.375, 0.6912, 0.125, 0.6912, 0.125, 0.6912, 0.375, 0.6912, 0.375, 0.6961, 0.125, 0.6961, 0.125, 0.6961, 0.375, 0.6961, 0.375, 0.701, 0.125, 0.701, 0.125, 0.701, 0.375, 0.701, 0.375, 0.7059, 0.125, 0.7059, 0.125, 0.7059, 0.375, 0.7059, 0.375, 0.7108, 0.125, 0.7108, 0.125, 0.7108, 0.375, 0.7108, 0.375, 0.7157, 0.125, 0.7157, 0.125, 0.7157, 0.375, 0.7157, 0.375, 0.7206, 0.125, 0.7206, 0.125, 0.7206, 0.375, 0.7206, 0.375, 0.7255, 0.125, 0.7255, 0.125, 0.7255, 0.375, 0.7255, 0.375, 0.7304, 0.125, 0.7304, 0.125, 0.7304, 0.375, 0.7304, 0.375, 0.7353, 0.125, 0.7353, 0.125, 0.7353, 0.375, 0.7353, 0.375, 0.7402, 0.125, 0.7402, 0.125, 0.7402, 0.375, 0.7402, 0.375, 0.7451, 0.125, 0.7451, 0.125, 0.7451, 0.375, 0.7451, 0.375, 0.75, 0.125, 0.75, 0.375, 0.0, 0.625, 0.0, 0.625, 0.0, 0.375, 0.0, 0.375, 0.0, 0.625, 0.0, 0.625, 0.004902, 0.375, 0.004902, 0.375, 0.004902, 0.625, 0.004902, 0.625, 0.009804, 0.375, 0.009804, 0.375, 0.009804, 0.625, 0.009804, 0.625, 0.01471, 0.375, 0.01471, 0.375, 0.01471, 0.625, 0.01471, 0.625, 0.01961, 0.375, 0.01961, 0.375, 0.01961, 0.625, 0.01961, 0.625, 0.02451, 0.375, 0.02451, 0.375, 0.02451, 0.625, 0.02451, 0.625, 0.02941, 0.375, 0.02941, 0.375, 0.02941, 0.625, 0.02941, 0.625, 0.03431, 0.375, 0.03431, 0.375, 0.03431, 0.625, 0.03431, 0.625, 0.03922, 0.375, 0.03922, 0.375, 0.03922, 0.625, 0.03922, 0.625, 0.04412, 0.375, 0.04412, 0.375, 0.04412, 0.625, 0.04412, 0.625, 0.04902, 0.375, 0.04902, 0.375, 0.04902, 0.625, 0.04902, 0.625, 0.05392, 0.375, 0.05392, 0.375, 0.05392, 0.625, 0.05392, 0.625, 0.05882, 0.375, 0.05882, 0.375, 0.05882, 0.625, 0.05882, 0.625, 0.06373, 0.375, 0.06373, 0.375, 0.06373, 0.625, 0.06373, 0.625, 0.06863, 0.375, 0.06863, 0.375, 0.06863, 0.625, 0.06863, 0.625, 0.07353, 0.375, 0.07353, 0.375, 0.07353, 0.625, 0.07353, 0.625, 0.07843, 0.375, 0.07843, 0.375, 0.07843, 0.625, 0.07843, 0.625, 0.08333, 0.375, 0.08333, 0.375, 0.08333, 0.625, 0.08333, 0.625, 0.08824, 0.375, 0.08824, 0.375, 0.08824, 0.625, 0.08824, 0.625, 0.09314, 0.375, 0.09314, 0.375, 0.09314, 0.625, 0.09314, 0.625, 0.09804, 0.375, 0.09804, 0.375, 0.09804, 0.625, 0.09804, 0.625, 0.1029, 0.375, 0.1029, 0.375, 0.1029, 0.625, 0.1029, 0.625, 0.1078, 0.375, 0.1078, 0.375, 0.1078, 0.625, 0.1078, 0.625, 0.1127, 0.375, 0.1127, 0.375, 0.1127, 0.625, 0.1127, 0.625, 0.1176, 0.375, 0.1176, 0.375, 0.1176, 0.625, 0.1176, 0.625, 0.1225, 0.375, 0.1225, 0.375, 0.1225, 0.625, 0.1225, 0.625, 0.1275, 0.375, 0.1275, 0.375, 0.1275, 0.625, 0.1275, 0.625, 0.1324, 0.375, 0.1324, 0.375, 0.1324, 0.625, 0.1324, 0.625, 0.1373, 0.375, 0.1373, 0.375, 0.1373, 0.625, 0.1373, 0.625, 0.1422, 0.375, 0.1422, 0.375, 0.1422, 0.625, 0.1422, 0.625, 0.1471, 0.375, 0.1471, 0.375, 0.1471, 0.625, 0.1471, 0.625, 0.152, 0.375, 0.152, 0.375, 0.152, 0.625, 0.152, 0.625, 0.1569, 0.375, 0.1569, 0.375, 0.1569, 0.625, 0.1569, 0.625, 0.1618, 0.375, 0.1618, 0.375, 0.1618, 0.625, 0.1618, 0.625, 0.1667, 0.375, 0.1667, 0.375, 0.1667, 0.625, 0.1667, 0.625, 0.1716, 0.375, 0.1716, 0.375, 0.1716, 0.625, 0.1716, 0.625, 0.1765, 0.375, 0.1765, 0.375, 0.1765, 0.625, 0.1765, 0.625, 0.1814, 0.375, 0.1814, 0.375, 0.1814, 0.625, 0.1814, 0.625, 0.1863, 0.375, 0.1863, 0.375, 0.1863, 0.625, 0.1863, 0.625, 0.1912, 0.375, 0.1912, 0.375, 0.1912, 0.625, 0.1912, 0.625, 0.1961, 0.375, 0.1961, 0.375, 0.1961, 0.625, 0.1961, 0.625, 0.201, 0.375, 0.201, 0.375, 0.201, 0.625, 0.201, 0.625, 0.2059, 0.375, 0.2059, 0.375, 0.2059, 0.625, 0.2059, 0.625, 0.2108, 0.375, 0.2108, 0.375, 0.2108, 0.625, 0.2108, 0.625, 0.2157, 0.375, 0.2157, 0.375, 0.2157, 0.625, 0.2157, 0.625, 0.2206, 0.375, 0.2206, 0.375, 0.2206, 0.625, 0.2206, 0.625, 0.2255, 0.375, 0.2255, 0.375, 0.2255, 0.625, 0.2255, 0.625, 0.2304, 0.375, 0.2304, 0.375, 0.2304, 0.625, 0.2304, 0.625, 0.2353, 0.375, 0.2353, 0.375, 0.2353, 0.625, 0.2353, 0.625, 0.2402, 0.375, 0.2402, 0.625, 0.5, 0.875, 0.5, 0.875, 0.5098, 0.625, 0.5098, 0.625, 0.5098, 0.875, 0.5098, 0.875, 0.5147, 0.625, 0.5147, 0.625, 0.5147, 0.875, 0.5147, 0.875, 0.5196, 0.625, 0.5196, 0.625, 0.5196, 0.875, 0.5196, 0.875, 0.5245, 0.625, 0.5245, 0.625, 0.5245, 0.875, 0.5245, 0.875, 0.5294, 0.625, 0.5294, 0.625, 0.5294, 0.875, 0.5294, 0.875, 0.5343, 0.625, 0.5343, 0.625, 0.5343, 0.875, 0.5343, 0.875, 0.5392, 0.625, 0.5392, 0.625, 0.5392, 0.875, 0.5392, 0.875, 0.5441, 0.625, 0.5441, 0.625, 0.5441, 0.875, 0.5441, 0.875, 0.549, 0.625, 0.549, 0.625, 0.549, 0.875, 0.549, 0.875, 0.5539, 0.625, 0.5539, 0.625, 0.5539, 0.875, 0.5539, 0.875, 0.5588, 0.625, 0.5588, 0.625, 0.5588, 0.875, 0.5588, 0.875, 0.5637, 0.625, 0.5637, 0.625, 0.5637, 0.875, 0.5637, 0.875, 0.5686, 0.625, 0.5686, 0.625, 0.5686, 0.875, 0.5686, 0.875, 0.5735, 0.625, 0.5735, 0.625, 0.5735, 0.875, 0.5735, 0.875, 0.5784, 0.625, 0.5784, 0.625, 0.5784, 0.875, 0.5784, 0.875, 0.5833, 0.625, 0.5833, 0.625, 0.5833, 0.875, 0.5833, 0.875, 0.5882, 0.625, 0.5882, 0.625, 0.5882, 0.875, 0.5882, 0.875, 0.5931, 0.625, 0.5931, 0.625, 0.5931, 0.875, 0.5931, 0.875, 0.598, 0.625, 0.598, 0.625, 0.598, 0.875, 0.598, 0.875, 0.6029, 0.625, 0.6029, 0.625, 0.6029, 0.875, 0.6029, 0.875, 0.6078, 0.625, 0.6078, 0.625, 0.6078, 0.875, 0.6078, 0.875, 0.6127, 0.625, 0.6127, 0.625, 0.6127, 0.875, 0.6127, 0.875, 0.6176, 0.625, 0.6176, 0.625, 0.6176, 0.875, 0.6176, 0.875, 0.6225, 0.625, 0.6225, 0.625, 0.6225, 0.875, 0.6225, 0.875, 0.6275, 0.625, 0.6275, 0.625, 0.6275, 0.875, 0.6275, 0.875, 0.6324, 0.625, 0.6324, 0.625, 0.6324, 0.875, 0.6324, 0.875, 0.6373, 0.625, 0.6373, 0.625, 0.6373, 0.875, 0.6373, 0.875, 0.6422, 0.625, 0.6422, 0.625, 0.6422, 0.875, 0.6422, 0.875, 0.6471, 0.625, 0.6471, 0.625, 0.6471, 0.875, 0.6471, 0.875, 0.652, 0.625, 0.652, 0.625, 0.652, 0.875, 0.652, 0.875, 0.6569, 0.625, 0.6569, 0.625, 0.6569, 0.875, 0.6569, 0.875, 0.6618, 0.625, 0.6618, 0.625, 0.6618, 0.875, 0.6618, 0.875, 0.6667, 0.625, 0.6667, 0.625, 0.6667, 0.875, 0.6667, 0.875, 0.6716, 0.625, 0.6716, 0.625, 0.6716, 0.875, 0.6716, 0.875, 0.6765, 0.625, 0.6765, 0.625, 0.6765, 0.875, 0.6765, 0.875, 0.6814, 0.625, 0.6814, 0.625, 0.6814, 0.875, 0.6814, 0.875, 0.6863, 0.625, 0.6863, 0.625, 0.6863, 0.875, 0.6863, 0.875, 0.6912, 0.625, 0.6912, 0.625, 0.6912, 0.875, 0.6912, 0.875, 0.6961, 0.625, 0.6961, 0.625, 0.6961, 0.875, 0.6961, 0.875, 0.701, 0.625, 0.701, 0.625, 0.701, 0.875, 0.701, 0.875, 0.7059, 0.625, 0.7059, 0.625, 0.7059, 0.875, 0.7059, 0.875, 0.7108, 0.625, 0.7108, 0.625, 0.7108, 0.875, 0.7108, 0.875, 0.7157, 0.625, 0.7157, 0.625, 0.7157, 0.875, 0.7157, 0.875, 0.7206, 0.625, 0.7206, 0.625, 0.7206, 0.875, 0.7206, 0.875, 0.7255, 0.625, 0.7255, 0.625, 0.7255, 0.875, 0.7255, 0.875, 0.7304, 0.625, 0.7304, 0.625, 0.7304, 0.875, 0.7304, 0.875, 0.7353, 0.625, 0.7353, 0.625, 0.7353, 0.875, 0.7353, 0.875, 0.7402, 0.625, 0.7402, 0.625, 0.7402, 0.875, 0.7402, 0.875, 0.7451, 0.625, 0.7451, 0.625, 0.7451, 0.875, 0.7451, 0.875, 0.75, 0.625, 0.75])
me_cube.materials.append(mat_material)
me_cube.use_mirror_vertex_groups = False
me_cube.update()
me_cube_001 = bpy.data.meshes.new('Cube.001')
me_cube_001.from_pydata([(1.0, 1.0, 1.0), (1.0, 1.0, -1.0), (1.0, -1.0, 1.0), (1.0, -1.0, -1.0), (-1.0, 1.0, 1.0), (-1.0, 1.0, -1.0), (-1.0, -1.0, 1.0), (-1.0, -1.0, -1.0)], [], [(0, 4, 6, 2), (3, 2, 6, 7), (7, 6, 4, 5), (5, 1, 3, 7), (1, 0, 2, 3), (5, 4, 0, 1)])
_uv = me_cube_001.uv_layers.new(name='UVMap')
_uv.uv.foreach_set('vector', [0.625, 0.5, 0.875, 0.5, 0.875, 0.75, 0.625, 0.75, 0.375, 0.75, 0.625, 0.75, 0.625, 1.0, 0.375, 1.0, 0.375, 0.0, 0.625, 0.0, 0.625, 0.25, 0.375, 0.25, 0.125, 0.5, 0.375, 0.5, 0.375, 0.75, 0.125, 0.75, 0.375, 0.5, 0.625, 0.5, 0.625, 0.75, 0.375, 0.75, 0.375, 0.25, 0.625, 0.25, 0.625, 0.5, 0.375, 0.5])
me_cube_001.materials.append(mat_material_001)
me_cube_001.use_mirror_vertex_groups = False
me_cube_001.update()
me_cube_009 = bpy.data.meshes.new('Cube.009')
me_cube_009.from_pydata([(1.0, 1.0, 1.0), (1.0, 1.0, -1.0), (1.0, -1.0, 1.0), (1.0, -1.0, -1.0), (-1.0, 1.0, 1.0), (-1.0, 1.0, -1.0), (-1.0, -1.0, 1.0), (-1.0, -1.0, -1.0)], [], [(0, 4, 6, 2), (3, 2, 6, 7), (7, 6, 4, 5), (5, 1, 3, 7), (1, 0, 2, 3), (5, 4, 0, 1)])
_uv = me_cube_009.uv_layers.new(name='UVMap')
_uv.uv.foreach_set('vector', [0.625, 0.5, 0.875, 0.5, 0.875, 0.75, 0.625, 0.75, 0.375, 0.75, 0.625, 0.75, 0.625, 1.0, 0.375, 1.0, 0.375, 0.0, 0.625, 0.0, 0.625, 0.25, 0.375, 0.25, 0.125, 0.5, 0.375, 0.5, 0.375, 0.75, 0.125, 0.75, 0.375, 0.5, 0.625, 0.5, 0.625, 0.75, 0.375, 0.75, 0.375, 0.25, 0.625, 0.25, 0.625, 0.5, 0.375, 0.5])
me_cube_009.materials.append(mat_material_009)
me_cube_009.use_mirror_vertex_groups = False
me_cube_009.update()
me_cube_011 = bpy.data.meshes.new('Cube.011')
me_cube_011.from_pydata([(1.0, 1.0, 1.0), (1.0, 1.0, -1.0), (1.0, -1.0, 1.0), (1.0, -1.0, -1.0), (-1.0, 1.0, 1.0), (-1.0, 1.0, -1.0), (-1.0, -1.0, 1.0), (-1.0, -1.0, -1.0)], [], [(0, 4, 6, 2), (3, 2, 6, 7), (7, 6, 4, 5), (5, 1, 3, 7), (1, 0, 2, 3), (5, 4, 0, 1)])
_uv = me_cube_011.uv_layers.new(name='UVMap')
_uv.uv.foreach_set('vector', [0.625, 0.5, 0.875, 0.5, 0.875, 0.75, 0.625, 0.75, 0.375, 0.75, 0.625, 0.75, 0.625, 1.0, 0.375, 1.0, 0.375, 0.0, 0.625, 0.0, 0.625, 0.25, 0.375, 0.25, 0.125, 0.5, 0.375, 0.5, 0.375, 0.75, 0.125, 0.75, 0.375, 0.5, 0.625, 0.5, 0.625, 0.75, 0.375, 0.75, 0.375, 0.25, 0.625, 0.25, 0.625, 0.5, 0.375, 0.5])
me_cube_011.materials.append(mat_material_011)
me_cube_011.use_mirror_vertex_groups = False
me_cube_011.update()
me_cube_014 = bpy.data.meshes.new('Cube.014')
me_cube_014.from_pydata([(1.0, 1.0, 1.0), (1.0, 1.0, -1.0), (1.0, -1.0, 1.0), (1.0, -1.0, -1.0), (-1.0, 1.0, 1.0), (-1.0, 1.0, -1.0), (-1.0, -1.0, 1.0), (-1.0, -1.0, -1.0)], [], [(0, 4, 6, 2), (3, 2, 6, 7), (7, 6, 4, 5), (5, 1, 3, 7), (1, 0, 2, 3), (5, 4, 0, 1)])
_uv = me_cube_014.uv_layers.new(name='UVMap')
_uv.uv.foreach_set('vector', [0.625, 0.5, 0.875, 0.5, 0.875, 0.75, 0.625, 0.75, 0.375, 0.75, 0.625, 0.75, 0.625, 1.0, 0.375, 1.0, 0.375, 0.0, 0.625, 0.0, 0.625, 0.25, 0.375, 0.25, 0.125, 0.5, 0.375, 0.5, 0.375, 0.75, 0.125, 0.75, 0.375, 0.5, 0.625, 0.5, 0.625, 0.75, 0.375, 0.75, 0.375, 0.25, 0.625, 0.25, 0.625, 0.5, 0.375, 0.5])
me_cube_014.materials.append(mat_material_014)
me_cube_014.use_mirror_vertex_groups = False
me_cube_014.update()
me_cube_015 = bpy.data.meshes.new('Cube.015')
me_cube_015.from_pydata([(1.0, 1.0, 1.0), (1.0, 1.0, -1.0), (1.0, -1.0, 1.0), (1.0, -1.0, -1.0), (-1.0, 1.0, 1.0), (-1.0, 1.0, -1.0), (-1.0, -1.0, 1.0), (-1.0, -1.0, -1.0)], [], [(0, 4, 6, 2), (3, 2, 6, 7), (7, 6, 4, 5), (5, 1, 3, 7), (1, 0, 2, 3), (5, 4, 0, 1)])
_uv = me_cube_015.uv_layers.new(name='UVMap')
_uv.uv.foreach_set('vector', [0.625, 0.5, 0.875, 0.5, 0.875, 0.75, 0.625, 0.75, 0.375, 0.75, 0.625, 0.75, 0.625, 1.0, 0.375, 1.0, 0.375, 0.0, 0.625, 0.0, 0.625, 0.25, 0.375, 0.25, 0.125, 0.5, 0.375, 0.5, 0.375, 0.75, 0.125, 0.75, 0.375, 0.5, 0.625, 0.5, 0.625, 0.75, 0.375, 0.75, 0.375, 0.25, 0.625, 0.25, 0.625, 0.5, 0.375, 0.5])
me_cube_015.materials.append(mat_material_015)
me_cube_015.use_mirror_vertex_groups = False
me_cube_015.update()
me_cube_016 = bpy.data.meshes.new('Cube.016')
me_cube_016.from_pydata([(1.0, 1.0, 1.0), (1.0, 1.0, -1.0), (1.0, -1.0, 1.0), (1.0, -1.0, -1.0), (-1.0, 1.0, 1.0), (-1.0, 1.0, -1.0), (-1.0, -1.0, 1.0), (-1.0, -1.0, -1.0)], [], [(0, 4, 6, 2), (3, 2, 6, 7), (7, 6, 4, 5), (5, 1, 3, 7), (1, 0, 2, 3), (5, 4, 0, 1)])
_uv = me_cube_016.uv_layers.new(name='UVMap')
_uv.uv.foreach_set('vector', [0.625, 0.5, 0.875, 0.5, 0.875, 0.75, 0.625, 0.75, 0.375, 0.75, 0.625, 0.75, 0.625, 1.0, 0.375, 1.0, 0.375, 0.0, 0.625, 0.0, 0.625, 0.25, 0.375, 0.25, 0.125, 0.5, 0.375, 0.5, 0.375, 0.75, 0.125, 0.75, 0.375, 0.5, 0.625, 0.5, 0.625, 0.75, 0.375, 0.75, 0.375, 0.25, 0.625, 0.25, 0.625, 0.5, 0.375, 0.5])
me_cube_016.materials.append(mat_material_016)
me_cube_016.use_mirror_vertex_groups = False
me_cube_016.update()
me_cube_017 = bpy.data.meshes.new('Cube.017')
me_cube_017.from_pydata([(1.0, 1.0, 1.0), (1.0, 1.0, -1.0), (1.0, -1.0, 1.0), (1.0, -1.0, -1.0), (-1.0, 1.0, 1.0), (-1.0, 1.0, -1.0), (-1.0, -1.0, 1.0), (-1.0, -1.0, -1.0)], [], [(0, 4, 6, 2), (3, 2, 6, 7), (7, 6, 4, 5), (5, 1, 3, 7), (1, 0, 2, 3), (5, 4, 0, 1)])
_uv = me_cube_017.uv_layers.new(name='UVMap')
_uv.uv.foreach_set('vector', [0.625, 0.5, 0.875, 0.5, 0.875, 0.75, 0.625, 0.75, 0.375, 0.75, 0.625, 0.75, 0.625, 1.0, 0.375, 1.0, 0.375, 0.0, 0.625, 0.0, 0.625, 0.25, 0.375, 0.25, 0.125, 0.5, 0.375, 0.5, 0.375, 0.75, 0.125, 0.75, 0.375, 0.5, 0.625, 0.5, 0.625, 0.75, 0.375, 0.75, 0.375, 0.25, 0.625, 0.25, 0.625, 0.5, 0.375, 0.5])
me_cube_017.materials.append(mat_material_017)
me_cube_017.use_mirror_vertex_groups = False
me_cube_017.update()
me_cube_018 = bpy.data.meshes.new('Cube.018')
me_cube_018.from_pydata([(1.0, 1.0, 1.0), (1.0, 1.0, -1.0), (1.0, -1.0, 1.0), (1.0, -1.0, -1.0), (-1.0, 1.0, 1.0), (-1.0, 1.0, -1.0), (-1.0, -1.0, 1.0), (-1.0, -1.0, -1.0)], [], [(0, 4, 6, 2), (3, 2, 6, 7), (7, 6, 4, 5), (5, 1, 3, 7), (1, 0, 2, 3), (5, 4, 0, 1)])
_uv = me_cube_018.uv_layers.new(name='UVMap')
_uv.uv.foreach_set('vector', [0.625, 0.5, 0.875, 0.5, 0.875, 0.75, 0.625, 0.75, 0.375, 0.75, 0.625, 0.75, 0.625, 1.0, 0.375, 1.0, 0.375, 0.0, 0.625, 0.0, 0.625, 0.25, 0.375, 0.25, 0.125, 0.5, 0.375, 0.5, 0.375, 0.75, 0.125, 0.75, 0.375, 0.5, 0.625, 0.5, 0.625, 0.75, 0.375, 0.75, 0.375, 0.25, 0.625, 0.25, 0.625, 0.5, 0.375, 0.5])
me_cube_018.materials.append(mat_material_018)
me_cube_018.use_mirror_vertex_groups = False
me_cube_018.update()
me_cube_021 = bpy.data.meshes.new('Cube.021')
me_cube_021.from_pydata([(1.0, 1.0, 1.0), (1.0, 1.0, -1.0), (1.0, -1.0, 1.0), (1.0, -1.0, -1.0), (-1.0, 1.0, 1.0), (-1.0, 1.0, -1.0), (-1.0, -1.0, 1.0), (-1.0, -1.0, -1.0)], [], [(0, 4, 6, 2), (3, 2, 6, 7), (7, 6, 4, 5), (5, 1, 3, 7), (1, 0, 2, 3), (5, 4, 0, 1)])
_uv = me_cube_021.uv_layers.new(name='UVMap')
_uv.uv.foreach_set('vector', [0.625, 0.5, 0.875, 0.5, 0.875, 0.75, 0.625, 0.75, 0.375, 0.75, 0.625, 0.75, 0.625, 1.0, 0.375, 1.0, 0.375, 0.0, 0.625, 0.0, 0.625, 0.25, 0.375, 0.25, 0.125, 0.5, 0.375, 0.5, 0.375, 0.75, 0.125, 0.75, 0.375, 0.5, 0.625, 0.5, 0.625, 0.75, 0.375, 0.75, 0.375, 0.25, 0.625, 0.25, 0.625, 0.5, 0.375, 0.5])
me_cube_021.materials.append(mat_material_021)
me_cube_021.use_mirror_vertex_groups = False
me_cube_021.update()
me_cube_022 = bpy.data.meshes.new('Cube.022')
me_cube_022.from_pydata([(1.0, 1.0, 1.0), (1.0, 1.0, -1.0), (1.0, -1.0, 1.0), (1.0, -1.0, -1.0), (-1.0, 1.0, 1.0), (-1.0, 1.0, -1.0), (-1.0, -1.0, 1.0), (-1.0, -1.0, -1.0)], [], [(0, 4, 6, 2), (3, 2, 6, 7), (7, 6, 4, 5), (5, 1, 3, 7), (1, 0, 2, 3), (5, 4, 0, 1)])
_uv = me_cube_022.uv_layers.new(name='UVMap')
_uv.uv.foreach_set('vector', [0.625, 0.5, 0.875, 0.5, 0.875, 0.75, 0.625, 0.75, 0.375, 0.75, 0.625, 0.75, 0.625, 1.0, 0.375, 1.0, 0.375, 0.0, 0.625, 0.0, 0.625, 0.25, 0.375, 0.25, 0.125, 0.5, 0.375, 0.5, 0.375, 0.75, 0.125, 0.75, 0.375, 0.5, 0.625, 0.5, 0.625, 0.75, 0.375, 0.75, 0.375, 0.25, 0.625, 0.25, 0.625, 0.5, 0.375, 0.5])
me_cube_022.materials.append(mat_material_022)
me_cube_022.use_mirror_vertex_groups = False
me_cube_022.update()
me_cube_023 = bpy.data.meshes.new('Cube.023')
me_cube_023.from_pydata([(1.0, 1.0, 1.0), (1.0, 1.0, -1.0), (1.0, -1.0, 1.0), (1.0, -1.0, -1.0), (-1.0, 1.0, 1.0), (-1.0, 1.0, -1.0), (-1.0, -1.0, 1.0), (-1.0, -1.0, -1.0)], [], [(0, 4, 6, 2), (3, 2, 6, 7), (7, 6, 4, 5), (5, 1, 3, 7), (1, 0, 2, 3), (5, 4, 0, 1)])
_uv = me_cube_023.uv_layers.new(name='UVMap')
_uv.uv.foreach_set('vector', [0.625, 0.5, 0.875, 0.5, 0.875, 0.75, 0.625, 0.75, 0.375, 0.75, 0.625, 0.75, 0.625, 1.0, 0.375, 1.0, 0.375, 0.0, 0.625, 0.0, 0.625, 0.25, 0.375, 0.25, 0.125, 0.5, 0.375, 0.5, 0.375, 0.75, 0.125, 0.75, 0.375, 0.5, 0.625, 0.5, 0.625, 0.75, 0.375, 0.75, 0.375, 0.25, 0.625, 0.25, 0.625, 0.5, 0.375, 0.5])
me_cube_023.materials.append(mat_material_023)
me_cube_023.use_mirror_vertex_groups = False
me_cube_023.update()
me_cube_024 = bpy.data.meshes.new('Cube.024')
me_cube_024.from_pydata([(1.0, 1.0, 1.0), (1.0, 1.0, -1.0), (1.0, -1.0, 1.0), (1.0, -1.0, -1.0), (-1.0, 1.0, 1.0), (-1.0, 1.0, -1.0), (-1.0, -1.0, 1.0), (-1.0, -1.0, -1.0)], [], [(0, 4, 6, 2), (3, 2, 6, 7), (7, 6, 4, 5), (5, 1, 3, 7), (1, 0, 2, 3), (5, 4, 0, 1)])
_uv = me_cube_024.uv_layers.new(name='UVMap')
_uv.uv.foreach_set('vector', [0.625, 0.5, 0.875, 0.5, 0.875, 0.75, 0.625, 0.75, 0.375, 0.75, 0.625, 0.75, 0.625, 1.0, 0.375, 1.0, 0.375, 0.0, 0.625, 0.0, 0.625, 0.25, 0.375, 0.25, 0.125, 0.5, 0.375, 0.5, 0.375, 0.75, 0.125, 0.75, 0.375, 0.5, 0.625, 0.5, 0.625, 0.75, 0.375, 0.75, 0.375, 0.25, 0.625, 0.25, 0.625, 0.5, 0.375, 0.5])
me_cube_024.materials.append(mat_material_024)
me_cube_024.use_mirror_vertex_groups = False
me_cube_024.update()
me_cube_025 = bpy.data.meshes.new('Cube.025')
me_cube_025.from_pydata([(1.0, 1.0, 1.0), (1.0, 1.0, -1.0), (1.0, -1.0, 1.0), (1.0, -1.0, -1.0), (-1.0, 1.0, 1.0), (-1.0, 1.0, -1.0), (-1.0, -1.0, 1.0), (-1.0, -1.0, -1.0)], [], [(0, 4, 6, 2), (3, 2, 6, 7), (7, 6, 4, 5), (5, 1, 3, 7), (1, 0, 2, 3), (5, 4, 0, 1)])
_uv = me_cube_025.uv_layers.new(name='UVMap')
_uv.uv.foreach_set('vector', [0.625, 0.5, 0.875, 0.5, 0.875, 0.75, 0.625, 0.75, 0.375, 0.75, 0.625, 0.75, 0.625, 1.0, 0.375, 1.0, 0.375, 0.0, 0.625, 0.0, 0.625, 0.25, 0.375, 0.25, 0.125, 0.5, 0.375, 0.5, 0.375, 0.75, 0.125, 0.75, 0.375, 0.5, 0.625, 0.5, 0.625, 0.75, 0.375, 0.75, 0.375, 0.25, 0.625, 0.25, 0.625, 0.5, 0.375, 0.5])
me_cube_025.materials.append(mat_material_025)
me_cube_025.use_mirror_vertex_groups = False
me_cube_025.update()
me_cube_026 = bpy.data.meshes.new('Cube.026')
me_cube_026.from_pydata([(1.0, 1.0, 1.0), (1.0, 1.0, -1.0), (1.0, -1.0, 1.0), (1.0, -1.0, -1.0), (-1.0, 1.0, 1.0), (-1.0, 1.0, -1.0), (-1.0, -1.0, 1.0), (-1.0, -1.0, -1.0)], [], [(0, 4, 6, 2), (3, 2, 6, 7), (7, 6, 4, 5), (5, 1, 3, 7), (1, 0, 2, 3), (5, 4, 0, 1)])
_uv = me_cube_026.uv_layers.new(name='UVMap')
_uv.uv.foreach_set('vector', [0.625, 0.5, 0.875, 0.5, 0.875, 0.75, 0.625, 0.75, 0.375, 0.75, 0.625, 0.75, 0.625, 1.0, 0.375, 1.0, 0.375, 0.0, 0.625, 0.0, 0.625, 0.25, 0.375, 0.25, 0.125, 0.5, 0.375, 0.5, 0.375, 0.75, 0.125, 0.75, 0.375, 0.5, 0.625, 0.5, 0.625, 0.75, 0.375, 0.75, 0.375, 0.25, 0.625, 0.25, 0.625, 0.5, 0.375, 0.5])
me_cube_026.materials.append(mat_material_026)
me_cube_026.use_mirror_vertex_groups = False
me_cube_026.update()
me_cube_027 = bpy.data.meshes.new('Cube.027')
me_cube_027.from_pydata([(1.0, 1.0, 1.0), (1.0, 1.0, -1.0), (1.0, -1.0, 1.0), (1.0, -1.0, -1.0), (-1.0, 1.0, 1.0), (-1.0, 1.0, -1.0), (-1.0, -1.0, 1.0), (-1.0, -1.0, -1.0)], [], [(0, 4, 6, 2), (3, 2, 6, 7), (7, 6, 4, 5), (5, 1, 3, 7), (1, 0, 2, 3), (5, 4, 0, 1)])
_uv = me_cube_027.uv_layers.new(name='UVMap')
_uv.uv.foreach_set('vector', [0.625, 0.5, 0.875, 0.5, 0.875, 0.75, 0.625, 0.75, 0.375, 0.75, 0.625, 0.75, 0.625, 1.0, 0.375, 1.0, 0.375, 0.0, 0.625, 0.0, 0.625, 0.25, 0.375, 0.25, 0.125, 0.5, 0.375, 0.5, 0.375, 0.75, 0.125, 0.75, 0.375, 0.5, 0.625, 0.5, 0.625, 0.75, 0.375, 0.75, 0.375, 0.25, 0.625, 0.25, 0.625, 0.5, 0.375, 0.5])
me_cube_027.materials.append(mat_material_027)
me_cube_027.use_mirror_vertex_groups = False
me_cube_027.update()
me_cube_028 = bpy.data.meshes.new('Cube.028')
me_cube_028.from_pydata([(1.0, 1.0, 1.0), (1.0, 1.0, -1.0), (1.0, -1.0, 1.0), (1.0, -1.0, -1.0), (-1.0, 1.0, 1.0), (-1.0, 1.0, -1.0), (-1.0, -1.0, 1.0), (-1.0, -1.0, -1.0)], [], [(0, 4, 6, 2), (3, 2, 6, 7), (7, 6, 4, 5), (5, 1, 3, 7), (1, 0, 2, 3), (5, 4, 0, 1)])
_uv = me_cube_028.uv_layers.new(name='UVMap')
_uv.uv.foreach_set('vector', [0.625, 0.5, 0.875, 0.5, 0.875, 0.75, 0.625, 0.75, 0.375, 0.75, 0.625, 0.75, 0.625, 1.0, 0.375, 1.0, 0.375, 0.0, 0.625, 0.0, 0.625, 0.25, 0.375, 0.25, 0.125, 0.5, 0.375, 0.5, 0.375, 0.75, 0.125, 0.75, 0.375, 0.5, 0.625, 0.5, 0.625, 0.75, 0.375, 0.75, 0.375, 0.25, 0.625, 0.25, 0.625, 0.5, 0.375, 0.5])
me_cube_028.materials.append(mat_material_028)
me_cube_028.use_mirror_vertex_groups = False
me_cube_028.update()
me_cube_029 = bpy.data.meshes.new('Cube.029')
me_cube_029.from_pydata([(1.0, 1.0, 1.0), (1.0, 1.0, -1.0), (1.0, -1.0, 1.0), (1.0, -1.0, -1.0), (-1.0, 1.0, 1.0), (-1.0, 1.0, -1.0), (-1.0, -1.0, 1.0), (-1.0, -1.0, -1.0)], [], [(0, 4, 6, 2), (3, 2, 6, 7), (7, 6, 4, 5), (5, 1, 3, 7), (1, 0, 2, 3), (5, 4, 0, 1)])
_uv = me_cube_029.uv_layers.new(name='UVMap')
_uv.uv.foreach_set('vector', [0.625, 0.5, 0.875, 0.5, 0.875, 0.75, 0.625, 0.75, 0.375, 0.75, 0.625, 0.75, 0.625, 1.0, 0.375, 1.0, 0.375, 0.0, 0.625, 0.0, 0.625, 0.25, 0.375, 0.25, 0.125, 0.5, 0.375, 0.5, 0.375, 0.75, 0.125, 0.75, 0.375, 0.5, 0.625, 0.5, 0.625, 0.75, 0.375, 0.75, 0.375, 0.25, 0.625, 0.25, 0.625, 0.5, 0.375, 0.5])
me_cube_029.materials.append(mat_material_029)
me_cube_029.use_mirror_vertex_groups = False
me_cube_029.update()
me_cube_030 = bpy.data.meshes.new('Cube.030')
me_cube_030.from_pydata([(1.0, 1.0, 1.0), (1.0, 1.0, -1.0), (1.0, -1.0, 1.0), (1.0, -1.0, -1.0), (-1.0, 1.0, 1.0), (-1.0, 1.0, -1.0), (-1.0, -1.0, 1.0), (-1.0, -1.0, -1.0)], [], [(0, 4, 6, 2), (3, 2, 6, 7), (7, 6, 4, 5), (5, 1, 3, 7), (1, 0, 2, 3), (5, 4, 0, 1)])
_uv = me_cube_030.uv_layers.new(name='UVMap')
_uv.uv.foreach_set('vector', [0.625, 0.5, 0.875, 0.5, 0.875, 0.75, 0.625, 0.75, 0.375, 0.75, 0.625, 0.75, 0.625, 1.0, 0.375, 1.0, 0.375, 0.0, 0.625, 0.0, 0.625, 0.25, 0.375, 0.25, 0.125, 0.5, 0.375, 0.5, 0.375, 0.75, 0.125, 0.75, 0.375, 0.5, 0.625, 0.5, 0.625, 0.75, 0.375, 0.75, 0.375, 0.25, 0.625, 0.25, 0.625, 0.5, 0.375, 0.5])
me_cube_030.materials.append(mat_material_030)
me_cube_030.use_mirror_vertex_groups = False
me_cube_030.update()
me_cube_031 = bpy.data.meshes.new('Cube.031')
me_cube_031.from_pydata([(1.0, 1.0, 1.0), (1.0, 1.0, -1.0), (1.0, -1.0, 1.0), (1.0, -1.0, -1.0), (-1.0, 1.0, 1.0), (-1.0, 1.0, -1.0), (-1.0, -1.0, 1.0), (-1.0, -1.0, -1.0)], [], [(0, 4, 6, 2), (3, 2, 6, 7), (7, 6, 4, 5), (5, 1, 3, 7), (1, 0, 2, 3), (5, 4, 0, 1)])
_uv = me_cube_031.uv_layers.new(name='UVMap')
_uv.uv.foreach_set('vector', [0.625, 0.5, 0.875, 0.5, 0.875, 0.75, 0.625, 0.75, 0.375, 0.75, 0.625, 0.75, 0.625, 1.0, 0.375, 1.0, 0.375, 0.0, 0.625, 0.0, 0.625, 0.25, 0.375, 0.25, 0.125, 0.5, 0.375, 0.5, 0.375, 0.75, 0.125, 0.75, 0.375, 0.5, 0.625, 0.5, 0.625, 0.75, 0.375, 0.75, 0.375, 0.25, 0.625, 0.25, 0.625, 0.5, 0.375, 0.5])
me_cube_031.materials.append(mat_material_031)
me_cube_031.use_mirror_vertex_groups = False
me_cube_031.update()
me_cube_032 = bpy.data.meshes.new('Cube.032')
me_cube_032.from_pydata([(1.0, 1.0, 1.0), (1.0, 1.0, -1.0), (1.0, -1.0, 1.0), (1.0, -1.0, -1.0), (-1.0, 1.0, 1.0), (-1.0, 1.0, -1.0), (-1.0, -1.0, 1.0), (-1.0, -1.0, -1.0)], [], [(0, 4, 6, 2), (3, 2, 6, 7), (7, 6, 4, 5), (5, 1, 3, 7), (1, 0, 2, 3), (5, 4, 0, 1)])
_uv = me_cube_032.uv_layers.new(name='UVMap')
_uv.uv.foreach_set('vector', [0.625, 0.5, 0.875, 0.5, 0.875, 0.75, 0.625, 0.75, 0.375, 0.75, 0.625, 0.75, 0.625, 1.0, 0.375, 1.0, 0.375, 0.0, 0.625, 0.0, 0.625, 0.25, 0.375, 0.25, 0.125, 0.5, 0.375, 0.5, 0.375, 0.75, 0.125, 0.75, 0.375, 0.5, 0.625, 0.5, 0.625, 0.75, 0.375, 0.75, 0.375, 0.25, 0.625, 0.25, 0.625, 0.5, 0.375, 0.5])
me_cube_032.materials.append(mat_material_032)
me_cube_032.use_mirror_vertex_groups = False
me_cube_032.update()
me_cube_034 = bpy.data.meshes.new('Cube.034')
me_cube_034.from_pydata([(1.0, 1.0, 1.0), (1.0, 1.0, -1.0), (1.0, -1.0, 1.0), (1.0, -1.0, -1.0), (-1.0, 1.0, 1.0), (-1.0, 1.0, -1.0), (-1.0, -1.0, 1.0), (-1.0, -1.0, -1.0)], [], [(0, 4, 6, 2), (3, 2, 6, 7), (7, 6, 4, 5), (5, 1, 3, 7), (1, 0, 2, 3), (5, 4, 0, 1)])
_uv = me_cube_034.uv_layers.new(name='UVMap')
_uv.uv.foreach_set('vector', [0.625, 0.5, 0.875, 0.5, 0.875, 0.75, 0.625, 0.75, 0.375, 0.75, 0.625, 0.75, 0.625, 1.0, 0.375, 1.0, 0.375, 0.0, 0.625, 0.0, 0.625, 0.25, 0.375, 0.25, 0.125, 0.5, 0.375, 0.5, 0.375, 0.75, 0.125, 0.75, 0.375, 0.5, 0.625, 0.5, 0.625, 0.75, 0.375, 0.75, 0.375, 0.25, 0.625, 0.25, 0.625, 0.5, 0.375, 0.5])
me_cube_034.materials.append(mat_material_034)
me_cube_034.use_mirror_vertex_groups = False
me_cube_034.update()
me_cube_035 = bpy.data.meshes.new('Cube.035')
me_cube_035.from_pydata([(1.0, 1.0, 1.0), (1.0, 1.0, -1.0), (1.0, -1.0, 1.0), (1.0, -1.0, -1.0), (-1.0, 1.0, 1.0), (-1.0, 1.0, -1.0), (-1.0, -1.0, 1.0), (-1.0, -1.0, -1.0)], [], [(0, 4, 6, 2), (3, 2, 6, 7), (7, 6, 4, 5), (5, 1, 3, 7), (1, 0, 2, 3), (5, 4, 0, 1)])
_uv = me_cube_035.uv_layers.new(name='UVMap')
_uv.uv.foreach_set('vector', [0.625, 0.5, 0.875, 0.5, 0.875, 0.75, 0.625, 0.75, 0.375, 0.75, 0.625, 0.75, 0.625, 1.0, 0.375, 1.0, 0.375, 0.0, 0.625, 0.0, 0.625, 0.25, 0.375, 0.25, 0.125, 0.5, 0.375, 0.5, 0.375, 0.75, 0.125, 0.75, 0.375, 0.5, 0.625, 0.5, 0.625, 0.75, 0.375, 0.75, 0.375, 0.25, 0.625, 0.25, 0.625, 0.5, 0.375, 0.5])
me_cube_035.materials.append(mat_material_035)
me_cube_035.use_mirror_vertex_groups = False
me_cube_035.update()
me_cube_036 = bpy.data.meshes.new('Cube.036')
me_cube_036.from_pydata([(1.0, 1.0, 1.0), (1.0, 1.0, -1.0), (1.0, -1.0, 1.0), (1.0, -1.0, -1.0), (-1.0, 1.0, 1.0), (-1.0, 1.0, -1.0), (-1.0, -1.0, 1.0), (-1.0, -1.0, -1.0)], [], [(0, 4, 6, 2), (3, 2, 6, 7), (7, 6, 4, 5), (5, 1, 3, 7), (1, 0, 2, 3), (5, 4, 0, 1)])
_uv = me_cube_036.uv_layers.new(name='UVMap')
_uv.uv.foreach_set('vector', [0.625, 0.5, 0.875, 0.5, 0.875, 0.75, 0.625, 0.75, 0.375, 0.75, 0.625, 0.75, 0.625, 1.0, 0.375, 1.0, 0.375, 0.0, 0.625, 0.0, 0.625, 0.25, 0.375, 0.25, 0.125, 0.5, 0.375, 0.5, 0.375, 0.75, 0.125, 0.75, 0.375, 0.5, 0.625, 0.5, 0.625, 0.75, 0.375, 0.75, 0.375, 0.25, 0.625, 0.25, 0.625, 0.5, 0.375, 0.5])
me_cube_036.materials.append(mat_material_036)
me_cube_036.use_mirror_vertex_groups = False
me_cube_036.update()
me_cube_037 = bpy.data.meshes.new('Cube.037')
me_cube_037.from_pydata([(1.0, 1.0, 1.0), (1.0, 1.0, -1.0), (1.0, -1.0, 1.0), (1.0, -1.0, -1.0), (-1.0, 1.0, 1.0), (-1.0, 1.0, -1.0), (-1.0, -1.0, 1.0), (-1.0, -1.0, -1.0)], [], [(0, 4, 6, 2), (3, 2, 6, 7), (7, 6, 4, 5), (5, 1, 3, 7), (1, 0, 2, 3), (5, 4, 0, 1)])
_uv = me_cube_037.uv_layers.new(name='UVMap')
_uv.uv.foreach_set('vector', [0.625, 0.5, 0.875, 0.5, 0.875, 0.75, 0.625, 0.75, 0.375, 0.75, 0.625, 0.75, 0.625, 1.0, 0.375, 1.0, 0.375, 0.0, 0.625, 0.0, 0.625, 0.25, 0.375, 0.25, 0.125, 0.5, 0.375, 0.5, 0.375, 0.75, 0.125, 0.75, 0.375, 0.5, 0.625, 0.5, 0.625, 0.75, 0.375, 0.75, 0.375, 0.25, 0.625, 0.25, 0.625, 0.5, 0.375, 0.5])
me_cube_037.materials.append(mat_material_037)
me_cube_037.use_mirror_vertex_groups = False
me_cube_037.update()
me_cube_038 = bpy.data.meshes.new('Cube.038')
me_cube_038.from_pydata([(1.0, 1.0, 1.0), (1.0, 1.0, -1.0), (1.0, -1.0, 1.0), (1.0, -1.0, -1.0), (-1.0, 1.0, 1.0), (-1.0, 1.0, -1.0), (-1.0, -1.0, 1.0), (-1.0, -1.0, -1.0)], [], [(0, 4, 6, 2), (3, 2, 6, 7), (7, 6, 4, 5), (5, 1, 3, 7), (1, 0, 2, 3), (5, 4, 0, 1)])
_uv = me_cube_038.uv_layers.new(name='UVMap')
_uv.uv.foreach_set('vector', [0.625, 0.5, 0.875, 0.5, 0.875, 0.75, 0.625, 0.75, 0.375, 0.75, 0.625, 0.75, 0.625, 1.0, 0.375, 1.0, 0.375, 0.0, 0.625, 0.0, 0.625, 0.25, 0.375, 0.25, 0.125, 0.5, 0.375, 0.5, 0.375, 0.75, 0.125, 0.75, 0.375, 0.5, 0.625, 0.5, 0.625, 0.75, 0.375, 0.75, 0.375, 0.25, 0.625, 0.25, 0.625, 0.5, 0.375, 0.5])
me_cube_038.materials.append(mat_material_038)
me_cube_038.use_mirror_vertex_groups = False
me_cube_038.update()
me_cube_039 = bpy.data.meshes.new('Cube.039')
me_cube_039.from_pydata([(1.0, 1.0, 1.0), (1.0, 1.0, -1.0), (1.0, -1.0, 1.0), (1.0, -1.0, -1.0), (-1.0, 1.0, 1.0), (-1.0, 1.0, -1.0), (-1.0, -1.0, 1.0), (-1.0, -1.0, -1.0)], [], [(0, 4, 6, 2), (3, 2, 6, 7), (7, 6, 4, 5), (5, 1, 3, 7), (1, 0, 2, 3), (5, 4, 0, 1)])
_uv = me_cube_039.uv_layers.new(name='UVMap')
_uv.uv.foreach_set('vector', [0.625, 0.5, 0.875, 0.5, 0.875, 0.75, 0.625, 0.75, 0.375, 0.75, 0.625, 0.75, 0.625, 1.0, 0.375, 1.0, 0.375, 0.0, 0.625, 0.0, 0.625, 0.25, 0.375, 0.25, 0.125, 0.5, 0.375, 0.5, 0.375, 0.75, 0.125, 0.75, 0.375, 0.5, 0.625, 0.5, 0.625, 0.75, 0.375, 0.75, 0.375, 0.25, 0.625, 0.25, 0.625, 0.5, 0.375, 0.5])
me_cube_039.materials.append(mat_material_039)
me_cube_039.use_mirror_vertex_groups = False
me_cube_039.update()
me_cube_040 = bpy.data.meshes.new('Cube.040')
me_cube_040.from_pydata([(1.0, 1.0, 1.0), (1.0, 1.0, -1.0), (1.0, -1.0, 1.0), (1.0, -1.0, -1.0), (-1.0, 1.0, 1.0), (-1.0, 1.0, -1.0), (-1.0, -1.0, 1.0), (-1.0, -1.0, -1.0)], [], [(0, 4, 6, 2), (3, 2, 6, 7), (7, 6, 4, 5), (5, 1, 3, 7), (1, 0, 2, 3), (5, 4, 0, 1)])
_uv = me_cube_040.uv_layers.new(name='UVMap')
_uv.uv.foreach_set('vector', [0.625, 0.5, 0.875, 0.5, 0.875, 0.75, 0.625, 0.75, 0.375, 0.75, 0.625, 0.75, 0.625, 1.0, 0.375, 1.0, 0.375, 0.0, 0.625, 0.0, 0.625, 0.25, 0.375, 0.25, 0.125, 0.5, 0.375, 0.5, 0.375, 0.75, 0.125, 0.75, 0.375, 0.5, 0.625, 0.5, 0.625, 0.75, 0.375, 0.75, 0.375, 0.25, 0.625, 0.25, 0.625, 0.5, 0.375, 0.5])
me_cube_040.materials.append(mat_material_040)
me_cube_040.use_mirror_vertex_groups = False
me_cube_040.update()
me_cube_041 = bpy.data.meshes.new('Cube.041')
me_cube_041.from_pydata([(1.0, 1.0, 1.0), (1.0, 1.0, -1.0), (1.0, -1.0, 1.0), (1.0, -1.0, -1.0), (-1.0, 1.0, 1.0), (-1.0, 1.0, -1.0), (-1.0, -1.0, 1.0), (-1.0, -1.0, -1.0)], [], [(0, 4, 6, 2), (3, 2, 6, 7), (7, 6, 4, 5), (5, 1, 3, 7), (1, 0, 2, 3), (5, 4, 0, 1)])
_uv = me_cube_041.uv_layers.new(name='UVMap')
_uv.uv.foreach_set('vector', [0.625, 0.5, 0.875, 0.5, 0.875, 0.75, 0.625, 0.75, 0.375, 0.75, 0.625, 0.75, 0.625, 1.0, 0.375, 1.0, 0.375, 0.0, 0.625, 0.0, 0.625, 0.25, 0.375, 0.25, 0.125, 0.5, 0.375, 0.5, 0.375, 0.75, 0.125, 0.75, 0.375, 0.5, 0.625, 0.5, 0.625, 0.75, 0.375, 0.75, 0.375, 0.25, 0.625, 0.25, 0.625, 0.5, 0.375, 0.5])
me_cube_041.materials.append(mat_material_041)
me_cube_041.use_mirror_vertex_groups = False
me_cube_041.update()
me_cube_043 = bpy.data.meshes.new('Cube.043')
me_cube_043.from_pydata([(1.0, 1.0, 1.0), (1.0, 1.0, -1.0), (1.0, -1.0, 1.0), (1.0, -1.0, -1.0), (-1.0, 1.0, 1.0), (-1.0, 1.0, -1.0), (-1.0, -1.0, 1.0), (-1.0, -1.0, -1.0)], [], [(0, 4, 6, 2), (3, 2, 6, 7), (7, 6, 4, 5), (5, 1, 3, 7), (1, 0, 2, 3), (5, 4, 0, 1)])
_uv = me_cube_043.uv_layers.new(name='UVMap')
_uv.uv.foreach_set('vector', [0.625, 0.5, 0.875, 0.5, 0.875, 0.75, 0.625, 0.75, 0.375, 0.75, 0.625, 0.75, 0.625, 1.0, 0.375, 1.0, 0.375, 0.0, 0.625, 0.0, 0.625, 0.25, 0.375, 0.25, 0.125, 0.5, 0.375, 0.5, 0.375, 0.75, 0.125, 0.75, 0.375, 0.5, 0.625, 0.5, 0.625, 0.75, 0.375, 0.75, 0.375, 0.25, 0.625, 0.25, 0.625, 0.5, 0.375, 0.5])
me_cube_043.materials.append(mat_material_043)
me_cube_043.use_mirror_vertex_groups = False
me_cube_043.update()
me_cube_044 = bpy.data.meshes.new('Cube.044')
me_cube_044.from_pydata([(1.0, 1.0, 1.0), (1.0, 1.0, -1.0), (1.0, -1.0, 1.0), (1.0, -1.0, -1.0), (-1.0, 1.0, 1.0), (-1.0, 1.0, -1.0), (-1.0, -1.0, 1.0), (-1.0, -1.0, -1.0)], [], [(0, 4, 6, 2), (3, 2, 6, 7), (7, 6, 4, 5), (5, 1, 3, 7), (1, 0, 2, 3), (5, 4, 0, 1)])
_uv = me_cube_044.uv_layers.new(name='UVMap')
_uv.uv.foreach_set('vector', [0.625, 0.5, 0.875, 0.5, 0.875, 0.75, 0.625, 0.75, 0.375, 0.75, 0.625, 0.75, 0.625, 1.0, 0.375, 1.0, 0.375, 0.0, 0.625, 0.0, 0.625, 0.25, 0.375, 0.25, 0.125, 0.5, 0.375, 0.5, 0.375, 0.75, 0.125, 0.75, 0.375, 0.5, 0.625, 0.5, 0.625, 0.75, 0.375, 0.75, 0.375, 0.25, 0.625, 0.25, 0.625, 0.5, 0.375, 0.5])
me_cube_044.materials.append(mat_material_044)
me_cube_044.use_mirror_vertex_groups = False
me_cube_044.update()

# ---- objects
ob_cube = bpy.data.objects.new('Cube', me_cube)
ob_light = bpy.data.objects.new('Light', light_light)
ob_camera = bpy.data.objects.new('Camera', cam_camera)
ob_cube_001 = bpy.data.objects.new('Cube.001', me_cube_001)
ob_cube_004 = bpy.data.objects.new('Cube.004', me_cube_009)
ob_cube_006 = bpy.data.objects.new('Cube.006', me_cube_011)
ob_cube_009 = bpy.data.objects.new('Cube.009', me_cube_014)
ob_cube_010 = bpy.data.objects.new('Cube.010', me_cube_015)
ob_cube_011 = bpy.data.objects.new('Cube.011', me_cube_016)
ob_cube_012 = bpy.data.objects.new('Cube.012', me_cube_017)
ob_cube_013 = bpy.data.objects.new('Cube.013', me_cube_018)
ob_cube_016 = bpy.data.objects.new('Cube.016', me_cube_021)
ob_cube_017 = bpy.data.objects.new('Cube.017', me_cube_022)
ob_cube_018 = bpy.data.objects.new('Cube.018', me_cube_023)
ob_cube_019 = bpy.data.objects.new('Cube.019', me_cube_024)
ob_cube_020 = bpy.data.objects.new('Cube.020', me_cube_025)
ob_cube_021 = bpy.data.objects.new('Cube.021', me_cube_026)
ob_cube_022 = bpy.data.objects.new('Cube.022', me_cube_027)
ob_cube_023 = bpy.data.objects.new('Cube.023', me_cube_028)
ob_cube_024 = bpy.data.objects.new('Cube.024', me_cube_029)
ob_cube_025 = bpy.data.objects.new('Cube.025', me_cube_030)
ob_cube_026 = bpy.data.objects.new('Cube.026', me_cube_031)
ob_cube_027 = bpy.data.objects.new('Cube.027', me_cube_032)
ob_cube_029 = bpy.data.objects.new('Cube.029', me_cube_034)
ob_cube_030 = bpy.data.objects.new('Cube.030', me_cube_035)
ob_cube_031 = bpy.data.objects.new('Cube.031', me_cube_036)
ob_cube_032 = bpy.data.objects.new('Cube.032', me_cube_037)
ob_cube_033 = bpy.data.objects.new('Cube.033', me_cube_038)
ob_cube_034 = bpy.data.objects.new('Cube.034', me_cube_039)
ob_cube_035 = bpy.data.objects.new('Cube.035', me_cube_040)
ob_cube_036 = bpy.data.objects.new('Cube.036', me_cube_041)
ob_cube_038 = bpy.data.objects.new('Cube.038', me_cube_043)
ob_cube_039 = bpy.data.objects.new('Cube.039', me_cube_044)
ob_empty = bpy.data.objects.new('Empty', None)

# ---- transforms, parenting, visibility, modifiers, constraints
ob_cube.location = (0.0, -0.2354, 0.0)
ob_cube.scale = (0.08613, 4.614, 0.03902)
ob_cube.lock_rotations_4d = False
ob_cube.empty_display_type = 'ARROWS'
ob_cube.lineart.crease_threshold = 0.0
_m = ob_cube.modifiers.new('SimpleDeform', 'SIMPLE_DEFORM')
_m.deform_method = 'BEND'
_m.deform_axis = 'Z'
_m.origin = ob_camera
ob_light.location = (4.076, 1.005, 5.904)
ob_light.rotation_euler = (0.6503, 0.05522, 1.866)
ob_light.lock_rotations_4d = False
ob_light.empty_display_type = 'ARROWS'
ob_light.color = (0.0, 0.0, 0.0, 0.0)
ob_light.lineart.crease_threshold = 0.0
ob_camera.location = (7.359, -6.926, 4.958)
ob_camera.rotation_euler = (1.109, 0.0, 0.8149)
ob_camera.lock_rotations_4d = False
ob_camera.empty_display_type = 'ARROWS'
ob_camera.color = (0.0, 0.0, 0.0, 0.0)
ob_camera.display_type = 'WIRE'
ob_camera.lineart.crease_threshold = 0.0
ob_cube_001.location = (4.023, -0.2354, 0.0)
ob_cube_001.scale = (0.08613, 4.614, 0.03902)
ob_cube_001.lock_rotations_4d = False
ob_cube_001.empty_display_type = 'ARROWS'
ob_cube_001.lineart.crease_threshold = 0.0
ob_cube_004.location = (2.043, 0.506, 0.0)
ob_cube_004.rotation_euler = (0.0, 0.0, 1.571)
ob_cube_004.scale = (0.08613, 2.027, 0.03326)
ob_cube_004.lock_rotations_4d = False
ob_cube_004.empty_display_type = 'ARROWS'
ob_cube_004.lineart.crease_threshold = 0.0
ob_cube_006.location = (2.043, -0.4811, 0.0)
ob_cube_006.rotation_euler = (0.0, 0.0, 1.571)
ob_cube_006.scale = (0.08613, 2.027, 0.03326)
ob_cube_006.lock_rotations_4d = False
ob_cube_006.empty_display_type = 'ARROWS'
ob_cube_006.lineart.crease_threshold = 0.0
ob_cube_009.location = (2.043, -4.509, -0.1614)
ob_cube_009.rotation_euler = (-0.09652, 3.737e-09, 1.571)
ob_cube_009.scale = (0.08613, 2.027, 0.03326)
ob_cube_009.lock_rotations_4d = False
ob_cube_009.empty_display_type = 'ARROWS'
ob_cube_009.lineart.crease_threshold = 0.0
ob_cube_010.location = (2.043, -4.003, -0.2514)
ob_cube_010.rotation_euler = (-0.1094, 4.772e-09, 1.571)
ob_cube_010.scale = (0.08613, 2.027, 0.03326)
ob_cube_010.lock_rotations_4d = False
ob_cube_010.empty_display_type = 'ARROWS'
ob_cube_010.lineart.crease_threshold = 0.0
ob_cube_011.location = (2.043, -3.481, 0.0)
ob_cube_011.rotation_euler = (0.0, 0.0, 1.571)
ob_cube_011.scale = (0.08613, 2.027, 0.03326)
ob_cube_011.lock_rotations_4d = False
ob_cube_011.empty_display_type = 'ARROWS'
ob_cube_011.lineart.crease_threshold = 0.0
ob_cube_012.location = (2.043, -1.325, 0.0)
ob_cube_012.rotation_euler = (0.0, -0.0, 1.427)
ob_cube_012.scale = (0.08613, 2.027, 0.03326)
ob_cube_012.lock_rotations_4d = False
ob_cube_012.empty_display_type = 'ARROWS'
ob_cube_012.lineart.crease_threshold = 0.0
ob_cube_013.location = (2.043, -2.494, 0.0)
ob_cube_013.rotation_euler = (0.0, -0.0, 1.732)
ob_cube_013.scale = (0.08613, 2.027, 0.03326)
ob_cube_013.lock_rotations_4d = False
ob_cube_013.empty_display_type = 'ARROWS'
ob_cube_013.lineart.crease_threshold = 0.0
ob_cube_016.location = (2.043, 3.49, 0.0)
ob_cube_016.rotation_euler = (0.0, 0.0, 1.571)
ob_cube_016.scale = (0.08613, 2.027, 0.03326)
ob_cube_016.lock_rotations_4d = False
ob_cube_016.empty_display_type = 'ARROWS'
ob_cube_016.lineart.crease_threshold = 0.0
ob_cube_017.location = (2.043, 4.012, 0.0)
ob_cube_017.rotation_euler = (0.0, 0.0, 1.571)
ob_cube_017.scale = (0.08613, 2.027, 0.03326)
ob_cube_017.lock_rotations_4d = False
ob_cube_017.empty_display_type = 'ARROWS'
ob_cube_017.lineart.crease_threshold = 0.0
ob_cube_018.location = (2.043, 2.742, 0.0)
ob_cube_018.rotation_euler = (0.0, 0.0, 1.571)
ob_cube_018.scale = (0.08613, 2.027, 0.03326)
ob_cube_018.lock_rotations_4d = False
ob_cube_018.empty_display_type = 'ARROWS'
ob_cube_018.lineart.crease_threshold = 0.0
ob_cube_019.location = (2.043, 1.981, 0.0)
ob_cube_019.rotation_euler = (0.0, 0.0, 1.571)
ob_cube_019.scale = (0.08613, 2.027, 0.03326)
ob_cube_019.lock_rotations_4d = False
ob_cube_019.empty_display_type = 'ARROWS'
ob_cube_019.lineart.crease_threshold = 0.0
ob_cube_020.location = (1.946, 1.03, 0.0)
ob_cube_020.rotation_euler = (0.0, -0.0, 1.365)
ob_cube_020.scale = (0.08613, 2.027, 0.03326)
ob_cube_020.lock_rotations_4d = False
ob_cube_020.empty_display_type = 'ARROWS'
ob_cube_020.lineart.crease_threshold = 0.0
ob_cube_021.location = (0.0, -0.2354, 1.936)
ob_cube_021.scale = (0.08613, 4.614, 0.03902)
ob_cube_021.lock_rotations_4d = False
ob_cube_021.empty_display_type = 'ARROWS'
ob_cube_021.lineart.crease_threshold = 0.0
ob_cube_022.location = (4.023, -0.2354, 1.936)
ob_cube_022.scale = (0.08613, 4.614, 0.03902)
ob_cube_022.lock_rotations_4d = False
ob_cube_022.empty_display_type = 'ARROWS'
ob_cube_022.lineart.crease_threshold = 0.0
ob_cube_023.location = (0.02016, -4.509, 1.037)
ob_cube_023.rotation_euler = (1.571, 0.2918, 1.571)
ob_cube_023.scale = (0.04369, 0.9374, 0.03326)
ob_cube_023.lock_rotations_4d = False
ob_cube_023.empty_display_type = 'ARROWS'
ob_cube_023.lineart.crease_threshold = 0.0
ob_cube_024.location = (3.996, -5.038, 1.055)
ob_cube_024.rotation_euler = (1.571, 0.2993, 1.571)
ob_cube_024.scale = (0.04369, 0.9374, 0.03326)
ob_cube_024.lock_rotations_4d = False
ob_cube_024.empty_display_type = 'ARROWS'
ob_cube_024.lineart.crease_threshold = 0.0
ob_cube_025.location = (3.996, -3.498, 0.9675)
ob_cube_025.rotation_euler = (1.571, 0.0, 1.571)
ob_cube_025.scale = (0.04369, 0.9374, 0.03326)
ob_cube_025.lock_rotations_4d = False
ob_cube_025.empty_display_type = 'ARROWS'
ob_cube_025.lineart.crease_threshold = 0.0
ob_cube_026.location = (0.02016, -3.498, 0.9675)
ob_cube_026.rotation_euler = (1.571, 0.0, 1.571)
ob_cube_026.scale = (0.04369, 0.9374, 0.03326)
ob_cube_026.lock_rotations_4d = False
ob_cube_026.empty_display_type = 'ARROWS'
ob_cube_026.lineart.crease_threshold = 0.0
ob_cube_027.location = (0.02016, -2.477, 0.9675)
ob_cube_027.rotation_euler = (1.571, 0.0, 1.571)
ob_cube_027.scale = (0.04369, 0.9374, 0.03326)
ob_cube_027.lock_rotations_4d = False
ob_cube_027.empty_display_type = 'ARROWS'
ob_cube_027.lineart.crease_threshold = 0.0
ob_cube_029.location = (0.02016, -1.525, 0.9675)
ob_cube_029.rotation_euler = (1.571, 0.0, 1.571)
ob_cube_029.scale = (0.04369, 0.9374, 0.03326)
ob_cube_029.lock_rotations_4d = False
ob_cube_029.empty_display_type = 'ARROWS'
ob_cube_029.lineart.crease_threshold = 0.0
ob_cube_030.location = (3.996, -1.525, 0.9675)
ob_cube_030.rotation_euler = (1.571, 0.0, 1.571)
ob_cube_030.scale = (0.04369, 0.9374, 0.03326)
ob_cube_030.lock_rotations_4d = False
ob_cube_030.empty_display_type = 'ARROWS'
ob_cube_030.lineart.crease_threshold = 0.0
ob_cube_031.location = (3.996, -0.4817, 0.9675)
ob_cube_031.rotation_euler = (1.571, 0.0, 1.571)
ob_cube_031.scale = (0.04369, 0.9374, 0.03326)
ob_cube_031.lock_rotations_4d = False
ob_cube_031.empty_display_type = 'ARROWS'
ob_cube_031.lineart.crease_threshold = 0.0
ob_cube_032.location = (0.02016, -0.4817, 0.9675)
ob_cube_032.rotation_euler = (1.571, 0.0, 1.571)
ob_cube_032.scale = (0.04369, 0.9374, 0.03326)
ob_cube_032.lock_rotations_4d = False
ob_cube_032.empty_display_type = 'ARROWS'
ob_cube_032.lineart.crease_threshold = 0.0
ob_cube_033.location = (0.02016, 0.5308, 0.9675)
ob_cube_033.rotation_euler = (1.571, 0.0, 1.571)
ob_cube_033.scale = (0.04369, 0.9374, 0.03326)
ob_cube_033.lock_rotations_4d = False
ob_cube_033.empty_display_type = 'ARROWS'
ob_cube_033.lineart.crease_threshold = 0.0
ob_cube_034.location = (3.996, 0.5308, 0.9675)
ob_cube_034.rotation_euler = (1.571, 0.0, 1.571)
ob_cube_034.scale = (0.04369, 0.9374, 0.03326)
ob_cube_034.lock_rotations_4d = False
ob_cube_034.empty_display_type = 'ARROWS'
ob_cube_034.lineart.crease_threshold = 0.0
ob_cube_035.location = (3.996, 1.487, 0.9675)
ob_cube_035.rotation_euler = (1.571, 0.0, 1.571)
ob_cube_035.scale = (0.04369, 0.9374, 0.03326)
ob_cube_035.lock_rotations_4d = False
ob_cube_035.empty_display_type = 'ARROWS'
ob_cube_035.lineart.crease_threshold = 0.0
ob_cube_036.location = (0.02016, 1.487, 0.9675)
ob_cube_036.rotation_euler = (1.571, 0.0, 1.571)
ob_cube_036.scale = (0.04369, 0.9374, 0.03326)
ob_cube_036.lock_rotations_4d = False
ob_cube_036.empty_display_type = 'ARROWS'
ob_cube_036.lineart.crease_threshold = 0.0
ob_cube_038.location = (3.996, 2.499, 0.9675)
ob_cube_038.rotation_euler = (1.571, 0.0, 1.571)
ob_cube_038.scale = (0.04369, 0.9374, 0.03326)
ob_cube_038.lock_rotations_4d = False
ob_cube_038.empty_display_type = 'ARROWS'
ob_cube_038.lineart.crease_threshold = 0.0
ob_cube_039.location = (3.996, 3.48, 0.9675)
ob_cube_039.rotation_euler = (1.571, 0.0, 1.571)
ob_cube_039.scale = (0.04369, 0.9374, 0.03326)
ob_cube_039.lock_rotations_4d = False
ob_cube_039.empty_display_type = 'ARROWS'
ob_cube_039.lineart.crease_threshold = 0.0
ob_empty.location = (0.0, 0.0, 0.0)
ob_empty.empty_display_type = 'ARROWS'

# ---- collection membership
col_collection.objects.link(ob_cube)
col_collection.objects.link(ob_light)
col_collection.objects.link(ob_camera)
col_collection.objects.link(ob_cube_001)
col_collection.objects.link(ob_cube_004)
col_collection.objects.link(ob_cube_006)
col_collection.objects.link(ob_cube_009)
col_collection.objects.link(ob_cube_010)
col_collection.objects.link(ob_cube_011)
col_collection.objects.link(ob_cube_012)
col_collection.objects.link(ob_cube_013)
col_collection.objects.link(ob_cube_016)
col_collection.objects.link(ob_cube_017)
col_collection.objects.link(ob_cube_018)
col_collection.objects.link(ob_cube_019)
col_collection.objects.link(ob_cube_020)
col_collection.objects.link(ob_cube_021)
col_collection.objects.link(ob_cube_022)
col_collection.objects.link(ob_cube_023)
col_collection.objects.link(ob_cube_024)
col_collection.objects.link(ob_cube_025)
col_collection.objects.link(ob_cube_026)
col_collection.objects.link(ob_cube_027)
col_collection.objects.link(ob_cube_029)
col_collection.objects.link(ob_cube_030)
col_collection.objects.link(ob_cube_031)
col_collection.objects.link(ob_cube_032)
col_collection.objects.link(ob_cube_033)
col_collection.objects.link(ob_cube_034)
col_collection.objects.link(ob_cube_035)
col_collection.objects.link(ob_cube_036)
col_collection.objects.link(ob_cube_038)
col_collection.objects.link(ob_cube_039)
col_collection.objects.link(ob_empty)

# ---- scene / render settings (as saved in the file)
scene.camera = ob_camera
scene.frame_start = 1; scene.frame_end = 250; scene.frame_set(1)
scene.render.engine = 'BLENDER_EEVEE_NEXT'
scene.cycles.sampling_pattern = 'TABULATED_SOBOL'
bpy.context.view_layer.update()

